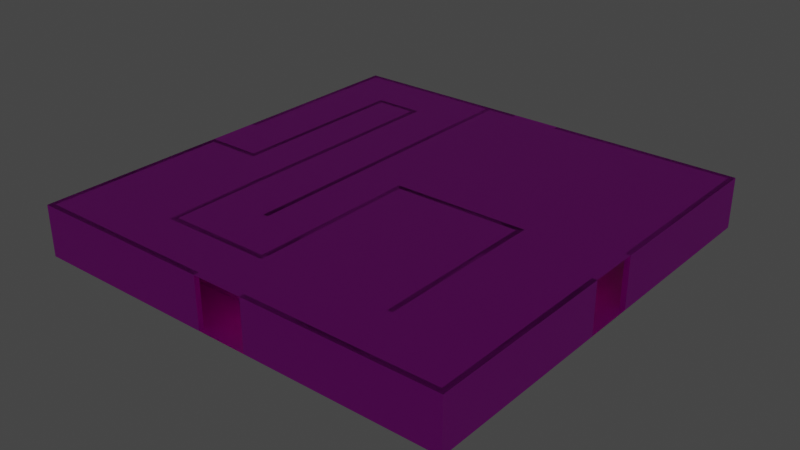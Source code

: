 # Source: room10.blend  (saved by Blender 3.6.13; exported with 4.5.12 LTS)
import bpy
from mathutils import Matrix  # noqa: F401  (used for matrix-valued properties, if any)

bpy.ops.wm.read_factory_settings(use_empty=True)
scene = bpy.context.scene
scene.name = 'Scene'

# ---- collections
col_collection = bpy.data.collections.new('Collection'); scene.collection.children.link(col_collection)

# ---- images (referenced by path relative to the original .blend; pixels are not part of the script)
import os
ASSET_DIR = os.environ.get("B2B_ASSET_DIR", "")  # directory of the original .blend (textures are referenced by path, not embedded)
HERE = os.path.dirname(os.path.abspath(__file__))  # packed textures are extracted next to this script under _unpacked/

def load_image(name, relpath, width, height, colorspace="sRGB"):
    """Load a texture the original file referenced (path relative to the .blend, or extracted next to this script)."""
    p = next((c for c in (os.path.join(HERE, relpath), os.path.join(ASSET_DIR, relpath)) if relpath and os.path.exists(c)), "")
    if p:
        img = bpy.data.images.load(p, check_existing=True)
        img.name = name
    else:  # same state as the original file: an image datablock whose file is absent (Cycles renders it pink)
        img = bpy.data.images.new(name, width, height)
        img.source = "FILE"
        img.filepath = "//" + (relpath or name)
    img.colorspace_settings.name = colorspace
    return img
img_panelsacousticwhitetiles001_col_2k_jpg = load_image('PanelsAcousticWhiteTiles001_COL_2K.jpg', 'PanelsAcousticWhiteTiles001_COL_2K.jpg', 1024, 1024, 'sRGB')
img_panelsacousticwhitetiles001_bump_2k_jpg = load_image('PanelsAcousticWhiteTiles001_BUMP_2K.jpg', 'PanelsAcousticWhiteTiles001_BUMP_2K.jpg', 1024, 1024, 'Non-Color')
img_fabriccarpetpatchy001_col_2k_jpg = load_image('FabricCarpetPatchy001_COL_2K.jpg', 'FabricCarpetPatchy001_COL_2K.jpg', 1024, 1024, 'sRGB')
img_fabriccarpetpatchy001_disp_2k_jpg = load_image('FabricCarpetPatchy001_DISP_2K.jpg', 'FabricCarpetPatchy001_DISP_2K.jpg', 1024, 1024, 'Non-Color')
img_backrooms_wallpaper_jpg = load_image('backrooms_wallpaper.jpg', 'backrooms_wallpaper.jpg', 1024, 1024, 'sRGB')
img_drywallpopcorntexture001_col_var1_2k_jpg = load_image('DrywallPopcornTexture001_COL_VAR1_2K.jpg', 'DrywallPopcornTexture001_COL_VAR1_2K.jpg', 1024, 1024, 'sRGB')
img_drywallpopcorntexture001_disp16_2k_tif = load_image('DrywallPopcornTexture001_DISP16_2K.tif', 'DrywallPopcornTexture001_DISP16_2K.tif', 1024, 1024, 'Non-Color')
img_plasterlime002_col_2k_jpg = load_image('PlasterLime002_COL_2K.jpg', 'PlasterLime002_COL_2K.jpg', 1024, 1024, 'sRGB')
img_plasterlime002_bump_2k_jpg = load_image('PlasterLime002_BUMP_2K.jpg', 'PlasterLime002_BUMP_2K.jpg', 1024, 1024, 'Non-Color')

# ---- materials (node trees are filled in below, after node groups)
mat_ceiling = bpy.data.materials.new('Ceiling')
mat_ceiling.use_transparent_shadow = False
mat_carpet = bpy.data.materials.new('Carpet')
mat_carpet.use_transparent_shadow = False
mat_wallpaper = bpy.data.materials.new('Wallpaper')
mat_wallpaper.use_transparent_shadow = False
mat_light = bpy.data.materials.new('Light')
mat_light.use_transparent_shadow = False
mat_column = bpy.data.materials.new('Column')
mat_column.use_transparent_shadow = False
mat_columncap = bpy.data.materials.new('ColumnCap')
mat_columncap.use_transparent_shadow = False

# ---- material node trees
mat_ceiling.use_nodes = True; mat_ceiling.node_tree.nodes.clear()
_N = mat_ceiling.node_tree.nodes; _L = mat_ceiling.node_tree.links
n0 = _N.new('ShaderNodeBsdfPrincipled'); n0.name = 'Principled BSDF'; n0.location = (10, 300)
n0.distribution = 'GGX'
n0.subsurface_method = 'RANDOM_WALK_SKIN'
n0.inputs[3].default_value = 1.45
n0.inputs[27].default_value = (0.0, 0.0, 0.0, 1.0)
n0.inputs[28].default_value = 1.0
n1 = _N.new('ShaderNodeOutputMaterial'); n1.name = 'Material Output'; n1.location = (300, 300)
n2 = _N.new('ShaderNodeTexImage'); n2.name = 'Image Texture'; n2.location = (-405, 387)
n2.image = img_panelsacousticwhitetiles001_col_2k_jpg
n3 = _N.new('ShaderNodeTexImage'); n3.name = 'Image Texture.001'; n3.location = (-503, -7)
n3.image = img_panelsacousticwhitetiles001_bump_2k_jpg
n4 = _N.new('ShaderNodeBump'); n4.name = 'Bump'; n4.location = (-225, -41)
n4.inputs[1].default_value = 1.0
n4.inputs[2].default_value = 1.0
_L.new(n0.outputs[0], n1.inputs[0])
_L.new(n2.outputs[0], n0.inputs[0])
_L.new(n3.outputs[0], n4.inputs[3])
_L.new(n4.outputs[0], n0.inputs[5])
n1.is_active_output = True
mat_carpet.use_nodes = True; mat_carpet.node_tree.nodes.clear()
_N = mat_carpet.node_tree.nodes; _L = mat_carpet.node_tree.links
n0 = _N.new('ShaderNodeBsdfPrincipled'); n0.name = 'Principled BSDF'; n0.location = (10, 300)
n0.distribution = 'GGX'
n0.subsurface_method = 'RANDOM_WALK_SKIN'
n0.inputs[3].default_value = 1.45
n0.inputs[27].default_value = (0.0, 0.0, 0.0, 1.0)
n0.inputs[28].default_value = 1.0
n1 = _N.new('ShaderNodeOutputMaterial'); n1.name = 'Material Output'; n1.location = (300, 300)
n2 = _N.new('ShaderNodeTexImage'); n2.name = 'Image Texture'; n2.location = (-377, 231)
n2.image = img_fabriccarpetpatchy001_col_2k_jpg
n3 = _N.new('ShaderNodeBump'); n3.name = 'Bump'; n3.location = (-176, -144)
n3.inputs[1].default_value = 1.0
n3.inputs[2].default_value = 1.0
n4 = _N.new('ShaderNodeTexImage'); n4.name = 'Image Texture.001'; n4.location = (-487, -121)
n4.image = img_fabriccarpetpatchy001_disp_2k_jpg
_L.new(n0.outputs[0], n1.inputs[0])
_L.new(n2.outputs[0], n0.inputs[0])
_L.new(n4.outputs[0], n3.inputs[3])
_L.new(n3.outputs[0], n0.inputs[5])
n1.is_active_output = True
mat_wallpaper.use_nodes = True; mat_wallpaper.node_tree.nodes.clear()
_N = mat_wallpaper.node_tree.nodes; _L = mat_wallpaper.node_tree.links
n0 = _N.new('ShaderNodeBsdfPrincipled'); n0.name = 'Principled BSDF'; n0.location = (10, 300)
n0.distribution = 'GGX'
n0.subsurface_method = 'RANDOM_WALK_SKIN'
n0.inputs[3].default_value = 1.45
n0.inputs[27].default_value = (0.0, 0.0, 0.0, 1.0)
n0.inputs[28].default_value = 1.0
n1 = _N.new('ShaderNodeOutputMaterial'); n1.name = 'Material Output'; n1.location = (300, 300)
n2 = _N.new('ShaderNodeTexImage'); n2.name = 'Image Texture'; n2.location = (-308, 152)
n2.image = img_backrooms_wallpaper_jpg
_L.new(n0.outputs[0], n1.inputs[0])
_L.new(n2.outputs[0], n0.inputs[0])
n1.is_active_output = True
mat_light.use_nodes = True; mat_light.node_tree.nodes.clear()
_N = mat_light.node_tree.nodes; _L = mat_light.node_tree.links
n0 = _N.new('ShaderNodeBsdfPrincipled'); n0.name = 'Principled BSDF'; n0.location = (10, 300)
n0.distribution = 'GGX'
n0.subsurface_method = 'RANDOM_WALK_SKIN'
n0.inputs[3].default_value = 1.45
n0.inputs[27].default_value = (1.0, 0.9227, 0.489, 1.0)
n0.inputs[28].default_value = 1.0
n1 = _N.new('ShaderNodeOutputMaterial'); n1.name = 'Material Output'; n1.location = (300, 300)
_L.new(n0.outputs[0], n1.inputs[0])
n1.is_active_output = True
mat_column.use_nodes = True; mat_column.node_tree.nodes.clear()
_N = mat_column.node_tree.nodes; _L = mat_column.node_tree.links
n0 = _N.new('ShaderNodeBsdfPrincipled'); n0.name = 'Principled BSDF'; n0.location = (10, 300)
n0.distribution = 'GGX'
n0.subsurface_method = 'RANDOM_WALK_SKIN'
n0.inputs[3].default_value = 1.45
n0.inputs[27].default_value = (0.0, 0.0, 0.0, 1.0)
n0.inputs[28].default_value = 1.0
n1 = _N.new('ShaderNodeOutputMaterial'); n1.name = 'Material Output'; n1.location = (300, 300)
n2 = _N.new('ShaderNodeTexImage'); n2.name = 'Image Texture'; n2.location = (-375, 264)
n2.image = img_drywallpopcorntexture001_col_var1_2k_jpg
n3 = _N.new('ShaderNodeBump'); n3.name = 'Bump'; n3.location = (-192, -110)
n3.inputs[1].default_value = 1.0
n3.inputs[2].default_value = 1.0
n4 = _N.new('ShaderNodeTexImage'); n4.name = 'Image Texture.001'; n4.location = (-503, -98)
n4.image = img_drywallpopcorntexture001_disp16_2k_tif
_L.new(n0.outputs[0], n1.inputs[0])
_L.new(n2.outputs[0], n0.inputs[0])
_L.new(n4.outputs[0], n3.inputs[3])
_L.new(n3.outputs[0], n0.inputs[5])
n1.is_active_output = True
mat_columncap.use_nodes = True; mat_columncap.node_tree.nodes.clear()
_N = mat_columncap.node_tree.nodes; _L = mat_columncap.node_tree.links
n0 = _N.new('ShaderNodeBsdfPrincipled'); n0.name = 'Principled BSDF'; n0.location = (10, 300)
n0.distribution = 'GGX'
n0.subsurface_method = 'RANDOM_WALK_SKIN'
n0.inputs[3].default_value = 1.45
n0.inputs[27].default_value = (0.0, 0.0, 0.0, 1.0)
n0.inputs[28].default_value = 1.0
n1 = _N.new('ShaderNodeOutputMaterial'); n1.name = 'Material Output'; n1.location = (300, 300)
n2 = _N.new('ShaderNodeTexImage'); n2.name = 'Image Texture'; n2.location = (-402, 218)
n2.image = img_plasterlime002_col_2k_jpg
n3 = _N.new('ShaderNodeTexImage'); n3.name = 'Image Texture.001'; n3.location = (-456, -90)
n3.image = img_plasterlime002_bump_2k_jpg
n4 = _N.new('ShaderNodeBump'); n4.name = 'Bump'; n4.location = (-174, -115)
n4.inputs[0].default_value = 0.6
n4.inputs[1].default_value = 1.0
n4.inputs[2].default_value = 1.0
_L.new(n0.outputs[0], n1.inputs[0])
_L.new(n2.outputs[0], n0.inputs[0])
_L.new(n3.outputs[0], n4.inputs[3])
_L.new(n4.outputs[0], n0.inputs[5])
n1.is_active_output = True

# ---- world
world_world = bpy.data.worlds.new('World'); scene.world = world_world
world_world.use_nodes = True; world_world.node_tree.nodes.clear()
_N = world_world.node_tree.nodes; _L = world_world.node_tree.links
n0 = _N.new('ShaderNodeOutputWorld'); n0.name = 'World Output'; n0.location = (300, 300)
n1 = _N.new('ShaderNodeBackground'); n1.name = 'Background'; n1.location = (10, 300)
n1.inputs[0].default_value = (0.05088, 0.05088, 0.05088, 1.0)
_L.new(n1.outputs[0], n0.inputs[0])
n0.is_active_output = True
world_world.color = (0.05088, 0.05088, 0.05088)
world_world.use_sun_shadow = False
world_world.sun_shadow_jitter_overblur = 0.0

# ---- meshes
me_ceiling = bpy.data.meshes.new('Ceiling')
me_ceiling.from_pydata([(-0.3, 3.0, 0.3), (25.3, 3.0, 0.3), (25.3, 3.0, -25.3), (-0.3, 3.0, -25.3)], [], [(0, 1, 2, 3)])
_uv = me_ceiling.uv_layers.new(name='UVMap')
_uv.uv.foreach_set('vector', [-2.863, 3.61, -2.863, -2.864, 3.611, -2.864, 3.611, 3.61])
me_ceiling.materials.append(mat_ceiling)
me_ceiling.update()
me_ceiling.normals_split_custom_set([tuple(v) for v in zip(*[iter([-9.313e-09, 1.0, 1.164e-08, -9.313e-09, 1.0, 1.164e-08, -9.313e-09, 1.0, 1.164e-08, -9.313e-09, 1.0, 1.164e-08])] * 3)])
me_floor = bpy.data.meshes.new('Floor')
me_floor.from_pydata([(-0.3, 0.0, 0.3), (25.3, 1.066e-15, 0.3), (25.3, -2.842e-14, -25.3), (-0.3, -2.842e-14, -25.3)], [], [(0, 1, 2, 3)])
_uv = me_floor.uv_layers.new(name='UVMap')
_uv.uv.foreach_set('vector', [-2.22, 3.249, -2.22, -1.749, 2.777, -1.749, 2.777, 3.249])
me_floor.materials.append(mat_carpet)
me_floor.update()
me_floor.normals_split_custom_set([tuple(v) for v in zip(*[iter([-2.081e-17, 1.0, -1.131e-15, -2.081e-17, 1.0, -1.131e-15, -2.081e-17, 1.0, -1.131e-15, -2.081e-17, 1.0, -1.131e-15])] * 3)])
me_room = bpy.data.meshes.new('Room')
me_room.from_pydata([(0.0, 3.0, 0.0), (0.0, 0.0, 0.0), (25.0, 3.0, 0.0), (25.0, 0.0, 0.0), (25.0, 3.0, -25.0), (25.0, 0.0, -25.0), (0.0, 3.0, -25.0), (0.0, 0.0, -25.0), (-0.3, 3.0, 0.3), (-0.3, 0.0, 0.3), (25.3, 3.0, 0.3), (25.3, 0.0, 0.3), (25.3, 3.0, -25.3), (25.3, 0.0, -25.3), (-0.3, 3.0, -25.3), (-0.3, 0.0, -25.3), (0.0, 0.0, -14.0), (0.0, 0.0, -11.0), (0.0, 3.0, -14.0), (0.0, 3.0, -11.0), (-0.3, 3.0, -14.0), (-0.3, 3.0, -11.0), (-0.3, 0.0, -14.0), (-0.3, 0.0, -11.0), (14.0, 3.0, -25.0), (11.0, 3.0, -25.0), (11.0, 0.0, -25.0), (14.0, 0.0, -25.0), (11.0, 0.0, -25.3), (14.0, 0.0, -25.3), (14.0, 3.0, -25.3), (11.0, 3.0, -25.3), (25.0, 3.0, -14.0), (25.0, 3.0, -11.0), (25.0, 0.0, -14.0), (25.0, 0.0, -11.0), (25.3, 0.0, -14.0), (25.3, 0.0, -11.0), (25.3, 3.0, -14.0), (25.3, 3.0, -11.0), (11.0, 3.0, 0.0), (14.0, 3.0, 0.0), (14.0, 0.0, 0.0), (11.0, 0.0, 0.0), (11.0, 0.0, 0.3), (14.0, 0.0, 0.3), (11.0, 3.0, 0.3), (14.0, 3.0, 0.3)], [], [(41, 2, 3, 42), (1, 0, 40, 43), (4, 5, 34, 32), (35, 3, 2, 33), (6, 7, 26, 25), (27, 5, 4, 24), (16, 7, 6, 18), (19, 0, 1, 17), (45, 11, 10, 47), (8, 9, 44, 46), (36, 13, 12, 38), (39, 10, 11, 37), (15, 14, 31, 28), (12, 13, 29, 30), (14, 15, 22, 20), (9, 8, 21, 23), (0, 8, 46, 40), (2, 41, 47, 10), (33, 2, 10, 39), (12, 4, 32, 38), (24, 4, 12, 30), (6, 25, 31, 14), (7, 15, 28, 26), (13, 5, 27, 29), (34, 5, 13, 36), (37, 11, 3, 35), (42, 3, 11, 45), (9, 1, 43, 44), (17, 1, 9, 23), (22, 15, 7, 16), (6, 14, 20, 18), (0, 19, 21, 8), (16, 18, 20, 22), (17, 23, 21, 19), (25, 26, 28, 31), (27, 24, 30, 29), (32, 34, 36, 38), (35, 33, 39, 37), (43, 40, 46, 44), (41, 42, 45, 47)])
me_room.polygons.foreach_set('material_index', [0, 0, 0, 0, 0, 0, 0, 0, 0, 0, 0, 0, 0, 0, 0, 0, 0, 0, 0, 0, 0, 0, 0, 0, 0, 0, 0, 0, 0, 0, 0, 0, 11880, 11880, 11880, 11880, 11880, 11880, 11880, 11880])
_uv = me_room.uv_layers.new(name='UVMap')
_uv.uv.foreach_set('vector', [28.2, 24.41, 19.67, 24.41, 19.67, 22.09, 28.2, 22.09, 39.06, 22.09, 39.06, 24.41, 30.53, 24.41, 30.53, 22.09, 0.2911, 24.41, 0.2911, 22.09, 8.819, 22.09, 8.819, 24.41, 11.15, 22.09, 19.67, 22.09, 19.67, 24.41, 11.15, 24.41, -19.09, 24.41, -19.09, 22.09, -10.56, 22.09, -10.56, 24.41, -8.237, 22.09, 0.2911, 22.09, 0.2911, 24.41, -8.237, 24.41, -27.62, 22.09, -19.09, 22.09, -19.09, 24.41, -27.62, 24.41, -29.95, 24.41, -38.47, 24.41, -38.47, 22.09, -29.95, 22.09, 28.23, 22.09, 19.67, 22.09, 19.67, 24.41, 28.23, 24.41, 39.06, 24.41, 39.06, 22.09, 30.5, 22.09, 30.5, 24.41, 8.847, 22.09, 0.2911, 22.09, 0.2911, 24.41, 8.847, 24.41, 11.12, 24.41, 19.67, 24.41, 19.67, 22.09, 11.12, 22.09, -19.09, 22.09, -19.09, 24.41, -10.54, 24.41, -10.54, 22.09, 0.2911, 24.41, 0.2911, 22.09, -8.265, 22.09, -8.265, 24.41, -19.09, 24.41, -19.09, 22.09, -27.65, 22.09, -27.65, 24.41, -38.47, 22.09, -38.47, 24.41, -29.92, 24.41, -29.92, 22.09, 39.06, 24.41, 39.06, 24.41, 30.5, 24.41, 30.53, 24.41, 19.67, 24.41, 28.2, 24.41, 28.23, 24.41, 19.67, 24.41, 11.15, 24.41, 19.67, 24.41, 19.67, 24.41, 11.12, 24.41, 0.2911, 24.41, 0.2911, 24.41, 8.819, 24.41, 8.847, 24.41, -8.237, 24.41, 0.2911, 24.41, 0.2911, 24.41, -8.265, 24.41, -19.09, 24.41, -10.56, 24.41, -10.54, 24.41, -19.09, 24.41, -19.09, 22.09, -19.09, 22.09, -10.54, 22.09, -10.56, 22.09, 0.2911, 22.09, 0.2911, 22.09, -8.237, 22.09, -8.265, 22.09, 8.819, 22.09, 0.2911, 22.09, 0.2911, 22.09, 8.847, 22.09, 11.12, 22.09, 19.67, 22.09, 19.67, 22.09, 11.15, 22.09, 28.2, 22.09, 19.67, 22.09, 19.67, 22.09, 28.23, 22.09, 39.06, 22.09, 39.06, 22.09, 30.53, 22.09, 30.5, 22.09, -29.95, 22.09, -38.47, 22.09, -38.47, 22.09, -29.92, 22.09, -27.65, 22.09, -19.09, 22.09, -19.09, 22.09, -27.62, 22.09, -19.09, 24.41, -19.09, 24.41, -27.65, 24.41, -27.62, 24.41, -38.47, 24.41, -29.95, 24.41, -29.92, 24.41, -38.47, 24.41, -7.632, -6.431, -7.632, -6.431, -9.689, -6.431, -9.689, -6.431, 33.5, -6.431, 35.56, -6.431, 35.56, -6.431, 33.5, -6.431, -28.2, -23.47, -28.2, -16.71, -26.14, -16.71, -26.14, -23.47, 12.94, -16.71, 12.94, -23.47, 10.88, -23.47, 10.88, -16.71, -7.632, -6.431, -7.632, -6.431, -5.575, -6.431, -5.575, -6.431, 33.5, -6.431, 33.5, -6.431, 31.45, -6.431, 31.45, -6.431, -28.2, -16.71, -28.2, -23.47, -30.26, -23.47, -30.26, -16.71, 12.94, -23.47, 12.94, -16.71, 14.99, -16.71, 14.99, -23.47])
me_room.materials.append(mat_wallpaper)
me_room.update()
me_room.normals_split_custom_set([tuple(v) for v in zip(*[iter([0.0, 0.0, -1.0, 0.0, 0.0, -1.0, 0.0, 0.0, -1.0, 0.0, 0.0, -1.0, 0.0, 0.0, -1.0, 0.0, 0.0, -1.0, 0.0, 0.0, -1.0, 0.0, 0.0, -1.0, -1.0, 0.0, 0.0, -1.0, 0.0, 0.0, -1.0, 0.0, 0.0, -1.0, 0.0, 0.0, -1.0, 0.0, 0.0, -1.0, 0.0, 0.0, -1.0, 0.0, 0.0, -1.0, 0.0, 0.0, 0.0, 0.0, 1.0, 0.0, 0.0, 1.0, 0.0, 0.0, 1.0, 0.0, 0.0, 1.0, 0.0, 0.0, 1.0, 0.0, 0.0, 1.0, 0.0, 0.0, 1.0, 0.0, 0.0, 1.0, 1.0, 0.0, 0.0, 1.0, 0.0, 0.0, 1.0, 0.0, 0.0, 1.0, 0.0, 0.0, 1.0, 0.0, 0.0, 1.0, 0.0, 0.0, 1.0, 0.0, 0.0, 1.0, 0.0, 0.0, 0.0, 0.0, 1.0, 0.0, 0.0, 1.0, 0.0, 0.0, 1.0, 0.0, 0.0, 1.0, 0.0, 0.0, 1.0, 0.0, 0.0, 1.0, 0.0, 0.0, 1.0, 0.0, 0.0, 1.0, 1.0, 0.0, 0.0, 1.0, 0.0, 0.0, 1.0, 0.0, 0.0, 1.0, 0.0, 0.0, 1.0, 0.0, 0.0, 1.0, 0.0, 0.0, 1.0, 0.0, 0.0, 1.0, 0.0, 0.0, 0.0, 0.0, -1.0, 0.0, 0.0, -1.0, 0.0, 0.0, -1.0, 0.0, 0.0, -1.0, 0.0, 0.0, -1.0, 0.0, 0.0, -1.0, 0.0, 0.0, -1.0, 0.0, 0.0, -1.0, -1.0, 0.0, 0.0, -1.0, 0.0, 0.0, -1.0, 0.0, 0.0, -1.0, 0.0, 0.0, -1.0, 0.0, 0.0, -1.0, 0.0, 0.0, -1.0, 0.0, 0.0, -1.0, 0.0, 0.0, 0.0, 1.0, 0.0, 0.0, 1.0, 0.0, 0.0, 1.0, 0.0, 0.0, 1.0, 0.0, 0.0, 1.0, 0.0, 0.0, 1.0, 0.0, 0.0, 1.0, 0.0, 0.0, 1.0, 0.0, 0.0, 1.0, 0.0, 0.0, 1.0, 0.0, 0.0, 1.0, 0.0, 0.0, 1.0, 0.0, 0.0, 1.0, 0.0, 0.0, 1.0, 0.0, 0.0, 1.0, 0.0, 0.0, 1.0, 0.0, 0.0, 1.0, 0.0, 0.0, 1.0, 0.0, 0.0, 1.0, 0.0, 0.0, 1.0, 0.0, 0.0, 1.0, 0.0, 0.0, 1.0, 0.0, 0.0, 1.0, 0.0, 0.0, 1.0, 0.0, 0.0, -1.0, 0.0, 0.0, -1.0, 0.0, 0.0, -1.0, 0.0, 0.0, -1.0, 0.0, 0.0, -1.0, 0.0, 0.0, -1.0, 0.0, 0.0, -1.0, 0.0, 0.0, -1.0, 0.0, 0.0, -1.0, 0.0, 0.0, -1.0, 0.0, 0.0, -1.0, 0.0, 0.0, -1.0, 0.0, 0.0, -1.0, 0.0, 0.0, -1.0, 0.0, 0.0, -1.0, 0.0, 0.0, -1.0, 0.0, 0.0, -1.0, 0.0, 0.0, -1.0, 0.0, 0.0, -1.0, 0.0, 0.0, -1.0, 0.0, 0.0, -1.0, 0.0, 0.0, -1.0, 0.0, 0.0, -1.0, 0.0, 0.0, -1.0, 0.0, 0.0, -1.0, 0.0, 0.0, -1.0, 0.0, 0.0, -1.0, 0.0, 0.0, -1.0, 0.0, 0.0, -1.0, 0.0, 0.0, -1.0, 0.0, 0.0, -1.0, 0.0, 0.0, -1.0, 0.0, 0.0, 1.0, 0.0, 0.0, 1.0, 0.0, 0.0, 1.0, 0.0, 0.0, 1.0, 0.0, 0.0, 1.0, 0.0, 0.0, 1.0, 0.0, 0.0, 1.0, 0.0, 0.0, 1.0, 0.0, 0.0, 0.0, 1.0, 0.0, 0.0, 1.0, 0.0, 0.0, 1.0, 0.0, 0.0, 1.0, 0.0, 0.0, -1.0, 0.0, 0.0, -1.0, 0.0, 0.0, -1.0, 0.0, 0.0, -1.0, 1.0, 0.0, 0.0, 1.0, 0.0, 0.0, 1.0, 0.0, 0.0, 1.0, 0.0, 0.0, -1.0, 0.0, 0.0, -1.0, 0.0, 0.0, -1.0, 0.0, 0.0, -1.0, 0.0, 0.0, 0.0, 0.0, 1.0, 0.0, 0.0, 1.0, 0.0, 0.0, 1.0, 0.0, 0.0, 1.0, 0.0, 0.0, -1.0, 0.0, 0.0, -1.0, 0.0, 0.0, -1.0, 0.0, 0.0, -1.0, 1.0, 0.0, 0.0, 1.0, 0.0, 0.0, 1.0, 0.0, 0.0, 1.0, 0.0, 0.0, -1.0, 0.0, 0.0, -1.0, 0.0, 0.0, -1.0, 0.0, 0.0, -1.0, 0.0, 0.0])] * 3)])
me_room_001 = bpy.data.meshes.new('Room.001')
me_room_001.from_pydata([(0.0, 3.0, -11.0), (0.0, 0.0, -11.0), (3.0, 3.0, -11.0), (3.0, 0.0, -11.0), (3.0, 3.0, -22.0), (3.0, 0.0, -22.0), (6.0, 3.0, -22.0), (6.0, 0.0, -22.0), (6.0, 3.0, -3.0), (6.0, 0.0, -3.0), (12.0, 3.0, -3.0), (12.0, 0.0, -3.0), (12.0, 3.0, -13.0), (12.0, 0.0, -13.0), (20.0, 3.0, -13.0), (20.0, 0.0, -13.0), (20.0, 3.0, -3.0), (20.0, 0.0, -3.0), (0.0, 3.0, -10.7), (0.0, 0.0, -10.7), (3.3, 3.0, -10.7), (3.3, 0.0, -10.7), (3.3, 3.0, -21.7), (3.3, 0.0, -21.7), (5.7, 3.0, -21.7), (5.7, 0.0, -21.7), (5.7, 3.0, -2.7), (5.7, 0.0, -2.7), (12.3, 3.0, -2.7), (12.3, 0.0, -2.7), (12.3, 3.0, -12.7), (12.3, 0.0, -12.7), (19.7, 3.0, -12.7), (19.7, 0.0, -12.7), (19.7, 3.0, -3.0), (19.7, 0.0, -3.0)], [], [(0, 2, 3, 1), (2, 4, 5, 3), (4, 6, 7, 5), (6, 8, 9, 7), (8, 10, 11, 9), (10, 12, 13, 11), (12, 14, 15, 13), (14, 16, 17, 15), (18, 19, 21, 20), (20, 21, 23, 22), (22, 23, 25, 24), (24, 25, 27, 26), (26, 27, 29, 28), (28, 29, 31, 30), (30, 31, 33, 32), (32, 33, 35, 34), (0, 1, 19, 18), (2, 0, 18, 20), (4, 2, 20, 22), (6, 4, 22, 24), (8, 6, 24, 26), (7, 9, 27, 25), (10, 8, 26, 28), (9, 11, 29, 27), (5, 7, 25, 23), (12, 10, 28, 30), (14, 12, 30, 32), (16, 14, 32, 34), (17, 16, 34, 35), (1, 3, 21, 19), (11, 13, 31, 29), (3, 5, 23, 21), (15, 17, 35, 33), (13, 15, 33, 31)])
_uv = me_room_001.uv_layers.new(name='UVMap')
_uv.uv.foreach_set('vector', [27.3, 1.669, 24.96, 1.669, 24.96, -0.6689, 27.3, -0.6689, 24.96, 1.669, 16.39, 1.669, 16.39, -0.6689, 24.96, -0.6689, 16.39, 1.669, 14.05, 1.669, 14.05, -0.6689, 16.39, -0.6689, 14.05, 1.669, -0.7578, 1.669, -0.7578, -0.6689, 14.05, -0.6689, -0.7578, 1.669, -5.434, 1.669, -5.434, -0.6689, -0.7578, -0.6689, -5.434, 1.669, -13.23, 1.669, -13.23, -0.6689, -5.434, -0.6689, -13.23, 1.669, -19.46, 1.669, -19.46, -0.6689, -13.23, -0.6689, -19.46, 1.669, -27.25, 1.669, -27.25, -0.6689, -19.46, -0.6689, 27.3, 1.669, 27.3, -0.6689, 24.96, -0.6689, 24.96, 1.669, 24.96, 1.669, 24.96, -0.6689, 16.39, -0.6689, 16.39, 1.669, 16.39, 1.669, 16.39, -0.6689, 14.05, -0.6689, 14.05, 1.669, 14.05, 1.669, 14.05, -0.6689, -0.7578, -0.6689, -0.7578, 1.669, -0.7578, 1.669, -0.7578, -0.6689, -5.434, -0.6689, -5.434, 1.669, -5.434, 1.669, -5.434, -0.6689, -13.23, -0.6689, -13.23, 1.669, -13.23, 1.669, -13.23, -0.6689, -19.46, -0.6689, -19.46, 1.669, -19.46, 1.669, -19.46, -0.6689, -27.25, -0.6689, -27.25, 1.669, 27.3, 1.669, 27.3, -0.6689, 27.3, -0.6689, 27.3, 1.669, 24.96, 1.669, 27.3, 1.669, 27.3, 1.669, 24.96, 1.669, 16.39, 1.669, 24.96, 1.669, 24.96, 1.669, 16.39, 1.669, 14.05, 1.669, 16.39, 1.669, 16.39, 1.669, 14.05, 1.669, -0.7578, 1.669, 14.05, 1.669, 14.05, 1.669, -0.7578, 1.669, 14.05, -0.6689, -0.7578, -0.6689, -0.7578, -0.6689, 14.05, -0.6689, -5.434, 1.669, -0.7578, 1.669, -0.7578, 1.669, -5.434, 1.669, -0.7578, -0.6689, -5.434, -0.6689, -5.434, -0.6689, -0.7578, -0.6689, 16.39, -0.6689, 14.05, -0.6689, 14.05, -0.6689, 16.39, -0.6689, -13.23, 1.669, -5.434, 1.669, -5.434, 1.669, -13.23, 1.669, -19.46, 1.669, -13.23, 1.669, -13.23, 1.669, -19.46, 1.669, -27.25, 1.669, -19.46, 1.669, -19.46, 1.669, -27.25, 1.669, -27.25, -0.6689, -27.25, 1.669, -27.25, 1.669, -27.25, -0.6689, 27.3, -0.6689, 24.96, -0.6689, 24.96, -0.6689, 27.3, -0.6689, -5.434, -0.6689, -13.23, -0.6689, -13.23, -0.6689, -5.434, -0.6689, 24.96, -0.6689, 16.39, -0.6689, 16.39, -0.6689, 24.96, -0.6689, -19.46, -0.6689, -27.25, -0.6689, -27.25, -0.6689, -19.46, -0.6689, -13.23, -0.6689, -19.46, -0.6689, -19.46, -0.6689, -13.23, -0.6689])
me_room_001.materials.append(mat_wallpaper)
me_room_001.update()
me_room_001.normals_split_custom_set([tuple(v) for v in zip(*[iter([0.0, 0.0, -1.0, 0.0, 0.0, -1.0, 0.0, 0.0, -1.0, 0.0, 0.0, -1.0, -1.0, 0.0, 0.0, -1.0, 0.0, 0.0, -1.0, 0.0, 0.0, -1.0, 0.0, 0.0, 0.0, 0.0, -1.0, 0.0, 0.0, -1.0, 0.0, 0.0, -1.0, 0.0, 0.0, -1.0, 1.0, 0.0, 0.0, 1.0, 0.0, 0.0, 1.0, 0.0, 0.0, 1.0, 0.0, 0.0, 0.0, 0.0, -1.0, 0.0, 0.0, -1.0, 0.0, 0.0, -1.0, 0.0, 0.0, -1.0, -1.0, 0.0, 0.0, -1.0, 0.0, 0.0, -1.0, 0.0, 0.0, -1.0, 0.0, 0.0, 0.0, 0.0, -1.0, 0.0, 0.0, -1.0, 0.0, 0.0, -1.0, 0.0, 0.0, -1.0, 1.0, 0.0, 0.0, 1.0, 0.0, 0.0, 1.0, 0.0, 0.0, 1.0, 0.0, 0.0, 0.0, 0.0, 1.0, 0.0, 0.0, 1.0, 0.0, 0.0, 1.0, 0.0, 0.0, 1.0, 1.0, 0.0, 0.0, 1.0, 0.0, 0.0, 1.0, 0.0, 0.0, 1.0, 0.0, 0.0, 0.0, 0.0, 1.0, 0.0, 0.0, 1.0, 0.0, 0.0, 1.0, 0.0, 0.0, 1.0, -1.0, 0.0, 0.0, -1.0, 0.0, 0.0, -1.0, 0.0, 0.0, -1.0, 0.0, 0.0, 0.0, 0.0, 1.0, 0.0, 0.0, 1.0, 0.0, 0.0, 1.0, 0.0, 0.0, 1.0, 1.0, 0.0, 0.0, 1.0, 0.0, 0.0, 1.0, 0.0, 0.0, 1.0, 0.0, 0.0, 0.0, 0.0, 1.0, 0.0, 0.0, 1.0, 0.0, 0.0, 1.0, 0.0, 0.0, 1.0, -1.0, 0.0, 0.0, -1.0, 0.0, 0.0, -1.0, 0.0, 0.0, -1.0, 0.0, 0.0, -1.0, 0.0, 0.0, -1.0, 0.0, 0.0, -1.0, 0.0, 0.0, -1.0, 0.0, 0.0, 0.0, 1.0, 0.0, 0.0, 1.0, 0.0, 0.0, 1.0, 0.0, 0.0, 1.0, 0.0, 0.0, 1.0, 0.0, 0.0, 1.0, 0.0, 0.0, 1.0, 0.0, 0.0, 1.0, 0.0, 0.0, 1.0, 0.0, 0.0, 1.0, 0.0, 0.0, 1.0, 0.0, 0.0, 1.0, 0.0, 0.0, 1.0, 0.0, 0.0, 1.0, 0.0, 0.0, 1.0, 0.0, 0.0, 1.0, 0.0, 0.0, -1.0, 0.0, 0.0, -1.0, 0.0, 0.0, -1.0, 0.0, 0.0, -1.0, 0.0, 0.0, 1.0, 1.009e-06, 0.0, 1.0, 1.009e-06, 0.0, 1.0, 1.009e-06, 0.0, 1.0, 1.009e-06, 0.0, -1.0, 0.0, 0.0, -1.0, 0.0, 0.0, -1.0, 0.0, 0.0, -1.0, 0.0, 0.0, -1.0, 0.0, 0.0, -1.0, 0.0, 0.0, -1.0, 0.0, 0.0, -1.0, 0.0, 0.0, 1.0, 0.0, 0.0, 1.0, 0.0, 0.0, 1.0, 0.0, 0.0, 1.0, 0.0, 0.0, 1.0, 0.0, 0.0, 1.0, 0.0, 0.0, 1.0, 0.0, 0.0, 1.0, 0.0, 0.0, 1.0, 0.0, 0.0, 1.0, 0.0, 0.0, 1.0, 0.0, 0.0, 1.0, 0.0, 0.0, 0.0, 1.0, 0.0, 0.0, 1.0, 0.0, 0.0, 1.0, 0.0, 0.0, 1.0, 0.0, -1.0, 0.0, 0.0, -1.0, 0.0, 0.0, -1.0, 0.0, 0.0, -1.0, 0.0, 0.0, -1.0, 0.0, 0.0, -1.0, 0.0, 0.0, -1.0, 0.0, 0.0, -1.0, 0.0, 0.0, -1.0, 0.0, 0.0, -1.0, 0.0, 0.0, -1.0, 0.0, 0.0, -1.0, 0.0, 0.0, -1.0, 0.0, 0.0, -1.0, 0.0, 0.0, -1.0, 0.0, 0.0, -1.0, 0.0, 0.0, -1.0, 0.0, 0.0, -1.0, 0.0, 0.0, -1.0, 0.0, 0.0, -1.0, 0.0])] * 3)])
me_room_002 = bpy.data.meshes.new('Room.002')
me_room_002.from_pydata([(9.0, 3.0, -25.0), (9.0, 0.0, -25.0), (9.0, 3.0, -6.0), (9.0, 0.0, -6.0), (9.3, 3.0, -25.0), (9.3, 0.0, -25.0), (9.3, 3.0, -6.0), (9.3, 0.0, -6.0)], [], [(0, 1, 3, 2), (4, 6, 7, 5), (1, 0, 4, 5), (0, 2, 6, 4), (2, 3, 7, 6), (3, 1, 5, 7)])
_uv = me_room_002.uv_layers.new(name='UVMap')
_uv.uv.foreach_set('vector', [7.554, 1.68, 7.554, -0.6802, -7.396, -0.6802, -7.396, 1.68, 7.554, 1.68, -7.396, 1.68, -7.396, -0.6802, 7.554, -0.6802, 7.554, -0.6802, 7.554, 1.68, 7.554, 1.68, 7.554, -0.6802, 7.554, 1.68, -7.396, 1.68, -7.396, 1.68, 7.554, 1.68, -7.396, 1.68, -7.396, -0.6802, -7.396, -0.6802, -7.396, 1.68, -7.396, -0.6802, 7.554, -0.6802, 7.554, -0.6802, -7.396, -0.6802])
me_room_002.materials.append(mat_wallpaper)
me_room_002.update()
me_room_002.normals_split_custom_set([tuple(v) for v in zip(*[iter([-1.0, 0.0, -5.019e-08, -1.0, 0.0, -5.019e-08, -1.0, 0.0, -5.019e-08, -1.0, 0.0, -5.019e-08, 1.0, 0.0, 5.019e-08, 1.0, 0.0, 5.019e-08, 1.0, 0.0, 5.019e-08, 1.0, 0.0, 5.019e-08, 0.0, 0.0, -1.0, 0.0, 0.0, -1.0, 0.0, 0.0, -1.0, 0.0, 0.0, -1.0, 0.0, 1.0, 0.0, 0.0, 1.0, 0.0, 0.0, 1.0, 0.0, 0.0, 1.0, 0.0, 0.0, 0.0, 1.0, 0.0, 0.0, 1.0, 0.0, 0.0, 1.0, 0.0, 0.0, 1.0, 0.0, -1.0, 0.0, 0.0, -1.0, 0.0, 0.0, -1.0, 0.0, 0.0, -1.0, 0.0])] * 3)])
me_room_003 = bpy.data.meshes.new('Room.003')
me_room_003.from_pydata([(14.18, 2.7, -21.38), (14.18, 0.0, -21.38), (19.18, 2.7, -21.38), (19.18, 0.0, -21.38), (19.18, 2.7, -14.38), (19.18, 0.0, -14.38), (14.18, 2.7, -21.68), (14.18, 0.0, -21.68), (19.48, 2.7, -21.68), (19.48, 0.0, -21.68), (19.48, 2.7, -14.38), (19.48, 0.0, -14.38)], [], [(0, 1, 3, 2), (2, 3, 5, 4), (6, 8, 9, 7), (8, 10, 11, 9), (1, 0, 6, 7), (0, 2, 8, 6), (2, 4, 10, 8), (4, 5, 11, 10), (3, 1, 7, 9), (5, 3, 9, 11)])
_uv = me_room_003.uv_layers.new(name='UVMap')
_uv.uv.foreach_set('vector', [4.709, 1.534, 4.709, -0.5341, 0.8786, -0.5341, 0.8786, 1.534, 0.8786, 1.534, 0.8786, -0.5341, -4.484, -0.5341, -4.484, 1.534, 4.709, 1.534, 0.8786, 1.534, 0.8786, -0.5341, 4.709, -0.5341, 0.8786, 1.534, -4.484, 1.534, -4.484, -0.5341, 0.8786, -0.5341, 4.709, -0.5341, 4.709, 1.534, 4.709, 1.534, 4.709, -0.5341, 4.709, 1.534, 0.8786, 1.534, 0.8786, 1.534, 4.709, 1.534, 0.8786, 1.534, -4.484, 1.534, -4.484, 1.534, 0.8786, 1.534, -4.484, 1.534, -4.484, -0.5341, -4.484, -0.5341, -4.484, 1.534, 0.8786, -0.5341, 4.709, -0.5341, 4.709, -0.5341, 0.8786, -0.5341, -4.484, -0.5341, 0.8786, -0.5341, 0.8786, -0.5341, -4.484, -0.5341])
me_room_003.materials.append(mat_wallpaper)
me_room_003.update()
me_room_003.normals_split_custom_set([tuple(v) for v in zip(*[iter([0.0, 0.0, 1.0, 0.0, 0.0, 1.0, 0.0, 0.0, 1.0, 0.0, 0.0, 1.0, -1.0, 0.0, 0.0, -1.0, 0.0, 0.0, -1.0, 0.0, 0.0, -1.0, 0.0, 0.0, 0.0, 0.0, -1.0, 0.0, 0.0, -1.0, 0.0, 0.0, -1.0, 0.0, 0.0, -1.0, 1.0, 0.0, 0.0, 1.0, 0.0, 0.0, 1.0, 0.0, 0.0, 1.0, 0.0, 0.0, -1.0, 0.0, 0.0, -1.0, 0.0, 0.0, -1.0, 0.0, 0.0, -1.0, 0.0, 0.0, 0.0, 1.0, 0.0, 0.0, 1.0, 0.0, 0.0, 1.0, 0.0, 0.0, 1.0, 0.0, 0.0, 1.0, 0.0, 0.0, 1.0, 0.0, 0.0, 1.0, 0.0, 0.0, 1.0, 0.0, 0.0, 0.0, 1.0, 0.0, 0.0, 1.0, 0.0, 0.0, 1.0, 0.0, 0.0, 1.0, 0.0, -1.0, 0.0, 0.0, -1.0, 0.0, 0.0, -1.0, 0.0, 0.0, -1.0, 0.0, 0.0, -1.0, 0.0, 0.0, -1.0, 0.0, 0.0, -1.0, 0.0, 0.0, -1.0, 0.0])] * 3)])
me_cube_009 = bpy.data.meshes.new('Cube.009')
me_cube_009.from_pydata([(-0.4739, -0.0112, 0.4739), (-0.4739, 0.0112, 0.4739), (-0.4739, -0.0112, -0.4738), (-0.4739, 0.0112, -0.4738), (0.4739, -0.0112, 0.4739), (0.4739, 0.0112, 0.4739), (0.4739, -0.0112, -0.4738), (0.4739, 0.0112, -0.4738)], [], [(0, 1, 3, 2), (2, 3, 7, 6), (6, 7, 5, 4), (4, 5, 1, 0), (2, 6, 4, 0), (7, 3, 1, 5)])
_uv = me_cube_009.uv_layers.new(name='UVMap')
_uv.uv.foreach_set('vector', [0.375, 0.0, 0.625, 0.0, 0.625, 0.25, 0.375, 0.25, 0.375, 0.25, 0.625, 0.25, 0.625, 0.5, 0.375, 0.5, 0.375, 0.5, 0.625, 0.5, 0.625, 0.75, 0.375, 0.75, 0.375, 0.75, 0.625, 0.75, 0.625, 1.0, 0.375, 1.0, 0.125, 0.5, 0.375, 0.5, 0.375, 0.75, 0.125, 0.75, 0.625, 0.5, 0.875, 0.5, 0.875, 0.75, 0.625, 0.75])
me_cube_009.materials.append(mat_light)
me_cube_009.update()
me_cube_009.normals_split_custom_set([tuple(v) for v in zip(*[iter([-1.0, 0.0, 0.0, -1.0, 0.0, 0.0, -1.0, 0.0, 0.0, -1.0, 0.0, 0.0, 0.0, 0.0, -1.0, 0.0, 0.0, -1.0, 0.0, 0.0, -1.0, 0.0, 0.0, -1.0, 1.0, 0.0, 0.0, 1.0, 0.0, 0.0, 1.0, 0.0, 0.0, 1.0, 0.0, 0.0, 0.0, 0.0, 1.0, 0.0, 0.0, 1.0, 0.0, 0.0, 1.0, 0.0, 0.0, 1.0, 0.0, -1.0, 1.007e-06, 0.0, -1.0, 1.007e-06, 0.0, -1.0, 1.007e-06, 0.0, -1.0, 1.007e-06, 0.0, 1.0, 0.0, 0.0, 1.0, 0.0, 0.0, 1.0, 0.0, 0.0, 1.0, 0.0])] * 3)])
me_cube_005 = bpy.data.meshes.new('Cube.005')
me_cube_005.from_pydata([(-0.4739, -0.0112, 0.4739), (-0.4739, 0.0112, 0.4739), (-0.4739, -0.0112, -0.4738), (-0.4739, 0.0112, -0.4738), (0.4739, -0.0112, 0.4739), (0.4739, 0.0112, 0.4739), (0.4739, -0.0112, -0.4738), (0.4739, 0.0112, -0.4738)], [], [(0, 1, 3, 2), (2, 3, 7, 6), (6, 7, 5, 4), (4, 5, 1, 0), (2, 6, 4, 0), (7, 3, 1, 5)])
_uv = me_cube_005.uv_layers.new(name='UVMap')
_uv.uv.foreach_set('vector', [0.375, 0.0, 0.625, 0.0, 0.625, 0.25, 0.375, 0.25, 0.375, 0.25, 0.625, 0.25, 0.625, 0.5, 0.375, 0.5, 0.375, 0.5, 0.625, 0.5, 0.625, 0.75, 0.375, 0.75, 0.375, 0.75, 0.625, 0.75, 0.625, 1.0, 0.375, 1.0, 0.125, 0.5, 0.375, 0.5, 0.375, 0.75, 0.125, 0.75, 0.625, 0.5, 0.875, 0.5, 0.875, 0.75, 0.625, 0.75])
me_cube_005.materials.append(mat_light)
me_cube_005.update()
me_cube_005.normals_split_custom_set([tuple(v) for v in zip(*[iter([-1.0, 0.0, 0.0, -1.0, 0.0, 0.0, -1.0, 0.0, 0.0, -1.0, 0.0, 0.0, 0.0, 0.0, -1.0, 0.0, 0.0, -1.0, 0.0, 0.0, -1.0, 0.0, 0.0, -1.0, 1.0, 0.0, 0.0, 1.0, 0.0, 0.0, 1.0, 0.0, 0.0, 1.0, 0.0, 0.0, 0.0, 0.0, 1.0, 0.0, 0.0, 1.0, 0.0, 0.0, 1.0, 0.0, 0.0, 1.0, 0.0, -1.0, 1.007e-06, 0.0, -1.0, 1.007e-06, 0.0, -1.0, 1.007e-06, 0.0, -1.0, 1.007e-06, 0.0, 1.0, 0.0, 0.0, 1.0, 0.0, 0.0, 1.0, 0.0, 0.0, 1.0, 0.0])] * 3)])
me_cube_006 = bpy.data.meshes.new('Cube.006')
me_cube_006.from_pydata([(-0.4739, -0.0112, 0.4739), (-0.4739, 0.0112, 0.4739), (-0.4739, -0.0112, -0.4738), (-0.4739, 0.0112, -0.4738), (0.4739, -0.0112, 0.4739), (0.4739, 0.0112, 0.4739), (0.4739, -0.0112, -0.4738), (0.4739, 0.0112, -0.4738)], [], [(0, 1, 3, 2), (2, 3, 7, 6), (6, 7, 5, 4), (4, 5, 1, 0), (2, 6, 4, 0), (7, 3, 1, 5)])
_uv = me_cube_006.uv_layers.new(name='UVMap')
_uv.uv.foreach_set('vector', [0.375, 0.0, 0.625, 0.0, 0.625, 0.25, 0.375, 0.25, 0.375, 0.25, 0.625, 0.25, 0.625, 0.5, 0.375, 0.5, 0.375, 0.5, 0.625, 0.5, 0.625, 0.75, 0.375, 0.75, 0.375, 0.75, 0.625, 0.75, 0.625, 1.0, 0.375, 1.0, 0.125, 0.5, 0.375, 0.5, 0.375, 0.75, 0.125, 0.75, 0.625, 0.5, 0.875, 0.5, 0.875, 0.75, 0.625, 0.75])
me_cube_006.materials.append(mat_light)
me_cube_006.update()
me_cube_006.normals_split_custom_set([tuple(v) for v in zip(*[iter([-1.0, 0.0, 0.0, -1.0, 0.0, 0.0, -1.0, 0.0, 0.0, -1.0, 0.0, 0.0, 0.0, 0.0, -1.0, 0.0, 0.0, -1.0, 0.0, 0.0, -1.0, 0.0, 0.0, -1.0, 1.0, 0.0, 0.0, 1.0, 0.0, 0.0, 1.0, 0.0, 0.0, 1.0, 0.0, 0.0, 0.0, 0.0, 1.0, 0.0, 0.0, 1.0, 0.0, 0.0, 1.0, 0.0, 0.0, 1.0, 0.0, -1.0, 1.007e-06, 0.0, -1.0, 1.007e-06, 0.0, -1.0, 1.007e-06, 0.0, -1.0, 1.007e-06, 0.0, 1.0, 0.0, 0.0, 1.0, 0.0, 0.0, 1.0, 0.0, 0.0, 1.0, 0.0])] * 3)])
me_cube_007 = bpy.data.meshes.new('Cube.007')
me_cube_007.from_pydata([(-0.4739, -0.0112, 0.4739), (-0.4739, 0.0112, 0.4739), (-0.4739, -0.0112, -0.4738), (-0.4739, 0.0112, -0.4738), (0.4739, -0.0112, 0.4739), (0.4739, 0.0112, 0.4739), (0.4739, -0.0112, -0.4738), (0.4739, 0.0112, -0.4738)], [], [(0, 1, 3, 2), (2, 3, 7, 6), (6, 7, 5, 4), (4, 5, 1, 0), (2, 6, 4, 0), (7, 3, 1, 5)])
_uv = me_cube_007.uv_layers.new(name='UVMap')
_uv.uv.foreach_set('vector', [0.375, 0.0, 0.625, 0.0, 0.625, 0.25, 0.375, 0.25, 0.375, 0.25, 0.625, 0.25, 0.625, 0.5, 0.375, 0.5, 0.375, 0.5, 0.625, 0.5, 0.625, 0.75, 0.375, 0.75, 0.375, 0.75, 0.625, 0.75, 0.625, 1.0, 0.375, 1.0, 0.125, 0.5, 0.375, 0.5, 0.375, 0.75, 0.125, 0.75, 0.625, 0.5, 0.875, 0.5, 0.875, 0.75, 0.625, 0.75])
me_cube_007.materials.append(mat_light)
me_cube_007.update()
me_cube_007.normals_split_custom_set([tuple(v) for v in zip(*[iter([-1.0, 0.0, 0.0, -1.0, 0.0, 0.0, -1.0, 0.0, 0.0, -1.0, 0.0, 0.0, 0.0, 0.0, -1.0, 0.0, 0.0, -1.0, 0.0, 0.0, -1.0, 0.0, 0.0, -1.0, 1.0, 0.0, 0.0, 1.0, 0.0, 0.0, 1.0, 0.0, 0.0, 1.0, 0.0, 0.0, 0.0, 0.0, 1.0, 0.0, 0.0, 1.0, 0.0, 0.0, 1.0, 0.0, 0.0, 1.0, 0.0, -1.0, 1.007e-06, 0.0, -1.0, 1.007e-06, 0.0, -1.0, 1.007e-06, 0.0, -1.0, 1.007e-06, 0.0, 1.0, 0.0, 0.0, 1.0, 0.0, 0.0, 1.0, 0.0, 0.0, 1.0, 0.0])] * 3)])
me_cube_008 = bpy.data.meshes.new('Cube.008')
me_cube_008.from_pydata([(-0.4739, -0.0112, 0.4739), (-0.4739, 0.0112, 0.4739), (-0.4739, -0.0112, -0.4738), (-0.4739, 0.0112, -0.4738), (0.4739, -0.0112, 0.4739), (0.4739, 0.0112, 0.4739), (0.4739, -0.0112, -0.4738), (0.4739, 0.0112, -0.4738)], [], [(0, 1, 3, 2), (2, 3, 7, 6), (6, 7, 5, 4), (4, 5, 1, 0), (2, 6, 4, 0), (7, 3, 1, 5)])
_uv = me_cube_008.uv_layers.new(name='UVMap')
_uv.uv.foreach_set('vector', [0.375, 0.0, 0.625, 0.0, 0.625, 0.25, 0.375, 0.25, 0.375, 0.25, 0.625, 0.25, 0.625, 0.5, 0.375, 0.5, 0.375, 0.5, 0.625, 0.5, 0.625, 0.75, 0.375, 0.75, 0.375, 0.75, 0.625, 0.75, 0.625, 1.0, 0.375, 1.0, 0.125, 0.5, 0.375, 0.5, 0.375, 0.75, 0.125, 0.75, 0.625, 0.5, 0.875, 0.5, 0.875, 0.75, 0.625, 0.75])
me_cube_008.materials.append(mat_light)
me_cube_008.update()
me_cube_008.normals_split_custom_set([tuple(v) for v in zip(*[iter([-1.0, 0.0, 0.0, -1.0, 0.0, 0.0, -1.0, 0.0, 0.0, -1.0, 0.0, 0.0, 0.0, 0.0, -1.0, 0.0, 0.0, -1.0, 0.0, 0.0, -1.0, 0.0, 0.0, -1.0, 1.0, 0.0, 0.0, 1.0, 0.0, 0.0, 1.0, 0.0, 0.0, 1.0, 0.0, 0.0, 0.0, 0.0, 1.0, 0.0, 0.0, 1.0, 0.0, 0.0, 1.0, 0.0, 0.0, 1.0, 0.0, -1.0, 1.007e-06, 0.0, -1.0, 1.007e-06, 0.0, -1.0, 1.007e-06, 0.0, -1.0, 1.007e-06, 0.0, 1.0, 0.0, 0.0, 1.0, 0.0, 0.0, 1.0, 0.0, 0.0, 1.0, 0.0])] * 3)])
me_cube_010 = bpy.data.meshes.new('Cube.010')
me_cube_010.from_pydata([(-0.4739, -0.0112, 0.4739), (-0.4739, 0.0112, 0.4739), (-0.4739, -0.0112, -0.4738), (-0.4739, 0.0112, -0.4738), (0.4739, -0.0112, 0.4739), (0.4739, 0.0112, 0.4739), (0.4739, -0.0112, -0.4738), (0.4739, 0.0112, -0.4738)], [], [(0, 1, 3, 2), (2, 3, 7, 6), (6, 7, 5, 4), (4, 5, 1, 0), (2, 6, 4, 0), (7, 3, 1, 5)])
_uv = me_cube_010.uv_layers.new(name='UVMap')
_uv.uv.foreach_set('vector', [0.375, 0.0, 0.625, 0.0, 0.625, 0.25, 0.375, 0.25, 0.375, 0.25, 0.625, 0.25, 0.625, 0.5, 0.375, 0.5, 0.375, 0.5, 0.625, 0.5, 0.625, 0.75, 0.375, 0.75, 0.375, 0.75, 0.625, 0.75, 0.625, 1.0, 0.375, 1.0, 0.125, 0.5, 0.375, 0.5, 0.375, 0.75, 0.125, 0.75, 0.625, 0.5, 0.875, 0.5, 0.875, 0.75, 0.625, 0.75])
me_cube_010.materials.append(mat_light)
me_cube_010.update()
me_cube_010.normals_split_custom_set([tuple(v) for v in zip(*[iter([-1.0, 0.0, 0.0, -1.0, 0.0, 0.0, -1.0, 0.0, 0.0, -1.0, 0.0, 0.0, 0.0, 0.0, -1.0, 0.0, 0.0, -1.0, 0.0, 0.0, -1.0, 0.0, 0.0, -1.0, 1.0, 0.0, 0.0, 1.0, 0.0, 0.0, 1.0, 0.0, 0.0, 1.0, 0.0, 0.0, 0.0, 0.0, 1.0, 0.0, 0.0, 1.0, 0.0, 0.0, 1.0, 0.0, 0.0, 1.0, 0.0, -1.0, 1.007e-06, 0.0, -1.0, 1.007e-06, 0.0, -1.0, 1.007e-06, 0.0, -1.0, 1.007e-06, 0.0, 1.0, 0.0, 0.0, 1.0, 0.0, 0.0, 1.0, 0.0, 0.0, 1.0, 0.0])] * 3)])
me_cube_011 = bpy.data.meshes.new('Cube.011')
me_cube_011.from_pydata([(-0.4739, -0.0112, 0.4739), (-0.4739, 0.0112, 0.4739), (-0.4739, -0.0112, -0.4738), (-0.4739, 0.0112, -0.4738), (0.4739, -0.0112, 0.4739), (0.4739, 0.0112, 0.4739), (0.4739, -0.0112, -0.4738), (0.4739, 0.0112, -0.4738)], [], [(0, 1, 3, 2), (2, 3, 7, 6), (6, 7, 5, 4), (4, 5, 1, 0), (2, 6, 4, 0), (7, 3, 1, 5)])
_uv = me_cube_011.uv_layers.new(name='UVMap')
_uv.uv.foreach_set('vector', [0.375, 0.0, 0.625, 0.0, 0.625, 0.25, 0.375, 0.25, 0.375, 0.25, 0.625, 0.25, 0.625, 0.5, 0.375, 0.5, 0.375, 0.5, 0.625, 0.5, 0.625, 0.75, 0.375, 0.75, 0.375, 0.75, 0.625, 0.75, 0.625, 1.0, 0.375, 1.0, 0.125, 0.5, 0.375, 0.5, 0.375, 0.75, 0.125, 0.75, 0.625, 0.5, 0.875, 0.5, 0.875, 0.75, 0.625, 0.75])
me_cube_011.materials.append(mat_light)
me_cube_011.update()
me_cube_011.normals_split_custom_set([tuple(v) for v in zip(*[iter([-1.0, 0.0, 0.0, -1.0, 0.0, 0.0, -1.0, 0.0, 0.0, -1.0, 0.0, 0.0, 0.0, 0.0, -1.0, 0.0, 0.0, -1.0, 0.0, 0.0, -1.0, 0.0, 0.0, -1.0, 1.0, 0.0, 0.0, 1.0, 0.0, 0.0, 1.0, 0.0, 0.0, 1.0, 0.0, 0.0, 0.0, 0.0, 1.0, 0.0, 0.0, 1.0, 0.0, 0.0, 1.0, 0.0, 0.0, 1.0, 0.0, -1.0, 1.007e-06, 0.0, -1.0, 1.007e-06, 0.0, -1.0, 1.007e-06, 0.0, -1.0, 1.007e-06, 0.0, 1.0, 0.0, 0.0, 1.0, 0.0, 0.0, 1.0, 0.0, 0.0, 1.0, 0.0])] * 3)])
me_cube_012 = bpy.data.meshes.new('Cube.012')
me_cube_012.from_pydata([(-0.4739, -0.0112, 0.4739), (-0.4739, 0.0112, 0.4739), (-0.4739, -0.0112, -0.4738), (-0.4739, 0.0112, -0.4738), (0.4739, -0.0112, 0.4739), (0.4739, 0.0112, 0.4739), (0.4739, -0.0112, -0.4738), (0.4739, 0.0112, -0.4738)], [], [(0, 1, 3, 2), (2, 3, 7, 6), (6, 7, 5, 4), (4, 5, 1, 0), (2, 6, 4, 0), (7, 3, 1, 5)])
_uv = me_cube_012.uv_layers.new(name='UVMap')
_uv.uv.foreach_set('vector', [0.375, 0.0, 0.625, 0.0, 0.625, 0.25, 0.375, 0.25, 0.375, 0.25, 0.625, 0.25, 0.625, 0.5, 0.375, 0.5, 0.375, 0.5, 0.625, 0.5, 0.625, 0.75, 0.375, 0.75, 0.375, 0.75, 0.625, 0.75, 0.625, 1.0, 0.375, 1.0, 0.125, 0.5, 0.375, 0.5, 0.375, 0.75, 0.125, 0.75, 0.625, 0.5, 0.875, 0.5, 0.875, 0.75, 0.625, 0.75])
me_cube_012.materials.append(mat_light)
me_cube_012.update()
me_cube_012.normals_split_custom_set([tuple(v) for v in zip(*[iter([-1.0, 0.0, 0.0, -1.0, 0.0, 0.0, -1.0, 0.0, 0.0, -1.0, 0.0, 0.0, 0.0, 0.0, -1.0, 0.0, 0.0, -1.0, 0.0, 0.0, -1.0, 0.0, 0.0, -1.0, 1.0, 0.0, 0.0, 1.0, 0.0, 0.0, 1.0, 0.0, 0.0, 1.0, 0.0, 0.0, 0.0, 0.0, 1.0, 0.0, 0.0, 1.0, 0.0, 0.0, 1.0, 0.0, 0.0, 1.0, 0.0, -1.0, 1.007e-06, 0.0, -1.0, 1.007e-06, 0.0, -1.0, 1.007e-06, 0.0, -1.0, 1.007e-06, 0.0, 1.0, 0.0, 0.0, 1.0, 0.0, 0.0, 1.0, 0.0, 0.0, 1.0, 0.0])] * 3)])
me_cube_013 = bpy.data.meshes.new('Cube.013')
me_cube_013.from_pydata([(-0.4739, -0.0112, 0.4739), (-0.4739, 0.0112, 0.4739), (-0.4739, -0.0112, -0.4738), (-0.4739, 0.0112, -0.4738), (0.4739, -0.0112, 0.4739), (0.4739, 0.0112, 0.4739), (0.4739, -0.0112, -0.4738), (0.4739, 0.0112, -0.4738)], [], [(0, 1, 3, 2), (2, 3, 7, 6), (6, 7, 5, 4), (4, 5, 1, 0), (2, 6, 4, 0), (7, 3, 1, 5)])
_uv = me_cube_013.uv_layers.new(name='UVMap')
_uv.uv.foreach_set('vector', [0.375, 0.0, 0.625, 0.0, 0.625, 0.25, 0.375, 0.25, 0.375, 0.25, 0.625, 0.25, 0.625, 0.5, 0.375, 0.5, 0.375, 0.5, 0.625, 0.5, 0.625, 0.75, 0.375, 0.75, 0.375, 0.75, 0.625, 0.75, 0.625, 1.0, 0.375, 1.0, 0.125, 0.5, 0.375, 0.5, 0.375, 0.75, 0.125, 0.75, 0.625, 0.5, 0.875, 0.5, 0.875, 0.75, 0.625, 0.75])
me_cube_013.materials.append(mat_light)
me_cube_013.update()
me_cube_013.normals_split_custom_set([tuple(v) for v in zip(*[iter([-1.0, 0.0, 0.0, -1.0, 0.0, 0.0, -1.0, 0.0, 0.0, -1.0, 0.0, 0.0, 0.0, 0.0, -1.0, 0.0, 0.0, -1.0, 0.0, 0.0, -1.0, 0.0, 0.0, -1.0, 1.0, 0.0, 0.0, 1.0, 0.0, 0.0, 1.0, 0.0, 0.0, 1.0, 0.0, 0.0, 0.0, 0.0, 1.0, 0.0, 0.0, 1.0, 0.0, 0.0, 1.0, 0.0, 0.0, 1.0, 0.0, -1.0, 1.007e-06, 0.0, -1.0, 1.007e-06, 0.0, -1.0, 1.007e-06, 0.0, -1.0, 1.007e-06, 0.0, 1.0, 0.0, 0.0, 1.0, 0.0, 0.0, 1.0, 0.0, 0.0, 1.0, 0.0])] * 3)])
me_cube_014 = bpy.data.meshes.new('Cube.014')
me_cube_014.from_pydata([(-0.4739, -0.0112, 0.4739), (-0.4739, 0.0112, 0.4739), (-0.4739, -0.0112, -0.4738), (-0.4739, 0.0112, -0.4738), (0.4739, -0.0112, 0.4739), (0.4739, 0.0112, 0.4739), (0.4739, -0.0112, -0.4738), (0.4739, 0.0112, -0.4738)], [], [(0, 1, 3, 2), (2, 3, 7, 6), (6, 7, 5, 4), (4, 5, 1, 0), (2, 6, 4, 0), (7, 3, 1, 5)])
_uv = me_cube_014.uv_layers.new(name='UVMap')
_uv.uv.foreach_set('vector', [0.375, 0.0, 0.625, 0.0, 0.625, 0.25, 0.375, 0.25, 0.375, 0.25, 0.625, 0.25, 0.625, 0.5, 0.375, 0.5, 0.375, 0.5, 0.625, 0.5, 0.625, 0.75, 0.375, 0.75, 0.375, 0.75, 0.625, 0.75, 0.625, 1.0, 0.375, 1.0, 0.125, 0.5, 0.375, 0.5, 0.375, 0.75, 0.125, 0.75, 0.625, 0.5, 0.875, 0.5, 0.875, 0.75, 0.625, 0.75])
me_cube_014.materials.append(mat_light)
me_cube_014.update()
me_cube_014.normals_split_custom_set([tuple(v) for v in zip(*[iter([-1.0, 0.0, 0.0, -1.0, 0.0, 0.0, -1.0, 0.0, 0.0, -1.0, 0.0, 0.0, 0.0, 0.0, -1.0, 0.0, 0.0, -1.0, 0.0, 0.0, -1.0, 0.0, 0.0, -1.0, 1.0, 0.0, 0.0, 1.0, 0.0, 0.0, 1.0, 0.0, 0.0, 1.0, 0.0, 0.0, 0.0, 0.0, 1.0, 0.0, 0.0, 1.0, 0.0, 0.0, 1.0, 0.0, 0.0, 1.0, 0.0, -1.0, 1.007e-06, 0.0, -1.0, 1.007e-06, 0.0, -1.0, 1.007e-06, 0.0, -1.0, 1.007e-06, 0.0, 1.0, 0.0, 0.0, 1.0, 0.0, 0.0, 1.0, 0.0, 0.0, 1.0, 0.0])] * 3)])
me_cube_015 = bpy.data.meshes.new('Cube.015')
me_cube_015.from_pydata([(-0.4739, -0.0112, 0.4739), (-0.4739, 0.0112, 0.4739), (-0.4739, -0.0112, -0.4738), (-0.4739, 0.0112, -0.4738), (0.4739, -0.0112, 0.4739), (0.4739, 0.0112, 0.4739), (0.4739, -0.0112, -0.4738), (0.4739, 0.0112, -0.4738)], [], [(0, 1, 3, 2), (2, 3, 7, 6), (6, 7, 5, 4), (4, 5, 1, 0), (2, 6, 4, 0), (7, 3, 1, 5)])
_uv = me_cube_015.uv_layers.new(name='UVMap')
_uv.uv.foreach_set('vector', [0.375, 0.0, 0.625, 0.0, 0.625, 0.25, 0.375, 0.25, 0.375, 0.25, 0.625, 0.25, 0.625, 0.5, 0.375, 0.5, 0.375, 0.5, 0.625, 0.5, 0.625, 0.75, 0.375, 0.75, 0.375, 0.75, 0.625, 0.75, 0.625, 1.0, 0.375, 1.0, 0.125, 0.5, 0.375, 0.5, 0.375, 0.75, 0.125, 0.75, 0.625, 0.5, 0.875, 0.5, 0.875, 0.75, 0.625, 0.75])
me_cube_015.materials.append(mat_light)
me_cube_015.update()
me_cube_015.normals_split_custom_set([tuple(v) for v in zip(*[iter([-1.0, 0.0, 0.0, -1.0, 0.0, 0.0, -1.0, 0.0, 0.0, -1.0, 0.0, 0.0, 0.0, 0.0, -1.0, 0.0, 0.0, -1.0, 0.0, 0.0, -1.0, 0.0, 0.0, -1.0, 1.0, 0.0, 0.0, 1.0, 0.0, 0.0, 1.0, 0.0, 0.0, 1.0, 0.0, 0.0, 0.0, 0.0, 1.0, 0.0, 0.0, 1.0, 0.0, 0.0, 1.0, 0.0, 0.0, 1.0, 0.0, -1.0, 1.007e-06, 0.0, -1.0, 1.007e-06, 0.0, -1.0, 1.007e-06, 0.0, -1.0, 1.007e-06, 0.0, 1.0, 0.0, 0.0, 1.0, 0.0, 0.0, 1.0, 0.0, 0.0, 1.0, 0.0])] * 3)])
me_cube_016 = bpy.data.meshes.new('Cube.016')
me_cube_016.from_pydata([(-0.4739, -0.0112, 0.4739), (-0.4739, 0.0112, 0.4739), (-0.4739, -0.0112, -0.4738), (-0.4739, 0.0112, -0.4738), (0.4739, -0.0112, 0.4739), (0.4739, 0.0112, 0.4739), (0.4739, -0.0112, -0.4738), (0.4739, 0.0112, -0.4738)], [], [(0, 1, 3, 2), (2, 3, 7, 6), (6, 7, 5, 4), (4, 5, 1, 0), (2, 6, 4, 0), (7, 3, 1, 5)])
_uv = me_cube_016.uv_layers.new(name='UVMap')
_uv.uv.foreach_set('vector', [0.375, 0.0, 0.625, 0.0, 0.625, 0.25, 0.375, 0.25, 0.375, 0.25, 0.625, 0.25, 0.625, 0.5, 0.375, 0.5, 0.375, 0.5, 0.625, 0.5, 0.625, 0.75, 0.375, 0.75, 0.375, 0.75, 0.625, 0.75, 0.625, 1.0, 0.375, 1.0, 0.125, 0.5, 0.375, 0.5, 0.375, 0.75, 0.125, 0.75, 0.625, 0.5, 0.875, 0.5, 0.875, 0.75, 0.625, 0.75])
me_cube_016.materials.append(mat_light)
me_cube_016.update()
me_cube_016.normals_split_custom_set([tuple(v) for v in zip(*[iter([-1.0, 0.0, 0.0, -1.0, 0.0, 0.0, -1.0, 0.0, 0.0, -1.0, 0.0, 0.0, 0.0, 0.0, -1.0, 0.0, 0.0, -1.0, 0.0, 0.0, -1.0, 0.0, 0.0, -1.0, 1.0, 0.0, 0.0, 1.0, 0.0, 0.0, 1.0, 0.0, 0.0, 1.0, 0.0, 0.0, 0.0, 0.0, 1.0, 0.0, 0.0, 1.0, 0.0, 0.0, 1.0, 0.0, 0.0, 1.0, 0.0, -1.0, 1.007e-06, 0.0, -1.0, 1.007e-06, 0.0, -1.0, 1.007e-06, 0.0, -1.0, 1.007e-06, 0.0, 1.0, 0.0, 0.0, 1.0, 0.0, 0.0, 1.0, 0.0, 0.0, 1.0, 0.0])] * 3)])
me_cube_017 = bpy.data.meshes.new('Cube.017')
me_cube_017.from_pydata([(-0.4739, -0.0112, 0.4739), (-0.4739, 0.0112, 0.4739), (-0.4739, -0.0112, -0.4738), (-0.4739, 0.0112, -0.4738), (0.4739, -0.0112, 0.4739), (0.4739, 0.0112, 0.4739), (0.4739, -0.0112, -0.4738), (0.4739, 0.0112, -0.4738)], [], [(0, 1, 3, 2), (2, 3, 7, 6), (6, 7, 5, 4), (4, 5, 1, 0), (2, 6, 4, 0), (7, 3, 1, 5)])
_uv = me_cube_017.uv_layers.new(name='UVMap')
_uv.uv.foreach_set('vector', [0.375, 0.0, 0.625, 0.0, 0.625, 0.25, 0.375, 0.25, 0.375, 0.25, 0.625, 0.25, 0.625, 0.5, 0.375, 0.5, 0.375, 0.5, 0.625, 0.5, 0.625, 0.75, 0.375, 0.75, 0.375, 0.75, 0.625, 0.75, 0.625, 1.0, 0.375, 1.0, 0.125, 0.5, 0.375, 0.5, 0.375, 0.75, 0.125, 0.75, 0.625, 0.5, 0.875, 0.5, 0.875, 0.75, 0.625, 0.75])
me_cube_017.materials.append(mat_light)
me_cube_017.update()
me_cube_017.normals_split_custom_set([tuple(v) for v in zip(*[iter([-1.0, 0.0, 0.0, -1.0, 0.0, 0.0, -1.0, 0.0, 0.0, -1.0, 0.0, 0.0, 0.0, 0.0, -1.0, 0.0, 0.0, -1.0, 0.0, 0.0, -1.0, 0.0, 0.0, -1.0, 1.0, 0.0, 0.0, 1.0, 0.0, 0.0, 1.0, 0.0, 0.0, 1.0, 0.0, 0.0, 0.0, 0.0, 1.0, 0.0, 0.0, 1.0, 0.0, 0.0, 1.0, 0.0, 0.0, 1.0, 0.0, -1.0, 1.007e-06, 0.0, -1.0, 1.007e-06, 0.0, -1.0, 1.007e-06, 0.0, -1.0, 1.007e-06, 0.0, 1.0, 0.0, 0.0, 1.0, 0.0, 0.0, 1.0, 0.0, 0.0, 1.0, 0.0])] * 3)])
me_cube_018 = bpy.data.meshes.new('Cube.018')
me_cube_018.from_pydata([(-0.4739, -0.0112, 0.4739), (-0.4739, 0.0112, 0.4739), (-0.4739, -0.0112, -0.4738), (-0.4739, 0.0112, -0.4738), (0.4739, -0.0112, 0.4739), (0.4739, 0.0112, 0.4739), (0.4739, -0.0112, -0.4738), (0.4739, 0.0112, -0.4738)], [], [(0, 1, 3, 2), (2, 3, 7, 6), (6, 7, 5, 4), (4, 5, 1, 0), (2, 6, 4, 0), (7, 3, 1, 5)])
_uv = me_cube_018.uv_layers.new(name='UVMap')
_uv.uv.foreach_set('vector', [0.375, 0.0, 0.625, 0.0, 0.625, 0.25, 0.375, 0.25, 0.375, 0.25, 0.625, 0.25, 0.625, 0.5, 0.375, 0.5, 0.375, 0.5, 0.625, 0.5, 0.625, 0.75, 0.375, 0.75, 0.375, 0.75, 0.625, 0.75, 0.625, 1.0, 0.375, 1.0, 0.125, 0.5, 0.375, 0.5, 0.375, 0.75, 0.125, 0.75, 0.625, 0.5, 0.875, 0.5, 0.875, 0.75, 0.625, 0.75])
me_cube_018.materials.append(mat_light)
me_cube_018.update()
me_cube_018.normals_split_custom_set([tuple(v) for v in zip(*[iter([-1.0, 0.0, 0.0, -1.0, 0.0, 0.0, -1.0, 0.0, 0.0, -1.0, 0.0, 0.0, 0.0, 0.0, -1.0, 0.0, 0.0, -1.0, 0.0, 0.0, -1.0, 0.0, 0.0, -1.0, 1.0, 0.0, 0.0, 1.0, 0.0, 0.0, 1.0, 0.0, 0.0, 1.0, 0.0, 0.0, 0.0, 0.0, 1.0, 0.0, 0.0, 1.0, 0.0, 0.0, 1.0, 0.0, 0.0, 1.0, 0.0, -1.0, 1.007e-06, 0.0, -1.0, 1.007e-06, 0.0, -1.0, 1.007e-06, 0.0, -1.0, 1.007e-06, 0.0, 1.0, 0.0, 0.0, 1.0, 0.0, 0.0, 1.0, 0.0, 0.0, 1.0, 0.0])] * 3)])
me_cube_019 = bpy.data.meshes.new('Cube.019')
me_cube_019.from_pydata([(-0.4739, -0.0112, 0.4739), (-0.4739, 0.0112, 0.4739), (-0.4739, -0.0112, -0.4738), (-0.4739, 0.0112, -0.4738), (0.4739, -0.0112, 0.4739), (0.4739, 0.0112, 0.4739), (0.4739, -0.0112, -0.4738), (0.4739, 0.0112, -0.4738)], [], [(0, 1, 3, 2), (2, 3, 7, 6), (6, 7, 5, 4), (4, 5, 1, 0), (2, 6, 4, 0), (7, 3, 1, 5)])
_uv = me_cube_019.uv_layers.new(name='UVMap')
_uv.uv.foreach_set('vector', [0.375, 0.0, 0.625, 0.0, 0.625, 0.25, 0.375, 0.25, 0.375, 0.25, 0.625, 0.25, 0.625, 0.5, 0.375, 0.5, 0.375, 0.5, 0.625, 0.5, 0.625, 0.75, 0.375, 0.75, 0.375, 0.75, 0.625, 0.75, 0.625, 1.0, 0.375, 1.0, 0.125, 0.5, 0.375, 0.5, 0.375, 0.75, 0.125, 0.75, 0.625, 0.5, 0.875, 0.5, 0.875, 0.75, 0.625, 0.75])
me_cube_019.materials.append(mat_light)
me_cube_019.update()
me_cube_019.normals_split_custom_set([tuple(v) for v in zip(*[iter([-1.0, 0.0, 0.0, -1.0, 0.0, 0.0, -1.0, 0.0, 0.0, -1.0, 0.0, 0.0, 0.0, 0.0, -1.0, 0.0, 0.0, -1.0, 0.0, 0.0, -1.0, 0.0, 0.0, -1.0, 1.0, 0.0, 0.0, 1.0, 0.0, 0.0, 1.0, 0.0, 0.0, 1.0, 0.0, 0.0, 0.0, 0.0, 1.0, 0.0, 0.0, 1.0, 0.0, 0.0, 1.0, 0.0, 0.0, 1.0, 0.0, -1.0, 1.007e-06, 0.0, -1.0, 1.007e-06, 0.0, -1.0, 1.007e-06, 0.0, -1.0, 1.007e-06, 0.0, 1.0, 0.0, 0.0, 1.0, 0.0, 0.0, 1.0, 0.0, 0.0, 1.0, 0.0])] * 3)])
me_cube_020 = bpy.data.meshes.new('Cube.020')
me_cube_020.from_pydata([(-0.4739, -0.0112, 0.4739), (-0.4739, 0.0112, 0.4739), (-0.4739, -0.0112, -0.4738), (-0.4739, 0.0112, -0.4738), (0.4739, -0.0112, 0.4739), (0.4739, 0.0112, 0.4739), (0.4739, -0.0112, -0.4738), (0.4739, 0.0112, -0.4738)], [], [(0, 1, 3, 2), (2, 3, 7, 6), (6, 7, 5, 4), (4, 5, 1, 0), (2, 6, 4, 0), (7, 3, 1, 5)])
_uv = me_cube_020.uv_layers.new(name='UVMap')
_uv.uv.foreach_set('vector', [0.375, 0.0, 0.625, 0.0, 0.625, 0.25, 0.375, 0.25, 0.375, 0.25, 0.625, 0.25, 0.625, 0.5, 0.375, 0.5, 0.375, 0.5, 0.625, 0.5, 0.625, 0.75, 0.375, 0.75, 0.375, 0.75, 0.625, 0.75, 0.625, 1.0, 0.375, 1.0, 0.125, 0.5, 0.375, 0.5, 0.375, 0.75, 0.125, 0.75, 0.625, 0.5, 0.875, 0.5, 0.875, 0.75, 0.625, 0.75])
me_cube_020.materials.append(mat_light)
me_cube_020.update()
me_cube_020.normals_split_custom_set([tuple(v) for v in zip(*[iter([-1.0, 0.0, 0.0, -1.0, 0.0, 0.0, -1.0, 0.0, 0.0, -1.0, 0.0, 0.0, 0.0, 0.0, -1.0, 0.0, 0.0, -1.0, 0.0, 0.0, -1.0, 0.0, 0.0, -1.0, 1.0, 0.0, 0.0, 1.0, 0.0, 0.0, 1.0, 0.0, 0.0, 1.0, 0.0, 0.0, 0.0, 0.0, 1.0, 0.0, 0.0, 1.0, 0.0, 0.0, 1.0, 0.0, 0.0, 1.0, 0.0, -1.0, 1.007e-06, 0.0, -1.0, 1.007e-06, 0.0, -1.0, 1.007e-06, 0.0, -1.0, 1.007e-06, 0.0, 1.0, 0.0, 0.0, 1.0, 0.0, 0.0, 1.0, 0.0, 0.0, 1.0, 0.0])] * 3)])
me_cube_021 = bpy.data.meshes.new('Cube.021')
me_cube_021.from_pydata([(-0.4739, -0.0112, 0.4739), (-0.4739, 0.0112, 0.4739), (-0.4739, -0.0112, -0.4738), (-0.4739, 0.0112, -0.4738), (0.4739, -0.0112, 0.4739), (0.4739, 0.0112, 0.4739), (0.4739, -0.0112, -0.4738), (0.4739, 0.0112, -0.4738)], [], [(0, 1, 3, 2), (2, 3, 7, 6), (6, 7, 5, 4), (4, 5, 1, 0), (2, 6, 4, 0), (7, 3, 1, 5)])
_uv = me_cube_021.uv_layers.new(name='UVMap')
_uv.uv.foreach_set('vector', [0.375, 0.0, 0.625, 0.0, 0.625, 0.25, 0.375, 0.25, 0.375, 0.25, 0.625, 0.25, 0.625, 0.5, 0.375, 0.5, 0.375, 0.5, 0.625, 0.5, 0.625, 0.75, 0.375, 0.75, 0.375, 0.75, 0.625, 0.75, 0.625, 1.0, 0.375, 1.0, 0.125, 0.5, 0.375, 0.5, 0.375, 0.75, 0.125, 0.75, 0.625, 0.5, 0.875, 0.5, 0.875, 0.75, 0.625, 0.75])
me_cube_021.materials.append(mat_light)
me_cube_021.update()
me_cube_021.normals_split_custom_set([tuple(v) for v in zip(*[iter([-1.0, 0.0, 0.0, -1.0, 0.0, 0.0, -1.0, 0.0, 0.0, -1.0, 0.0, 0.0, 0.0, 0.0, -1.0, 0.0, 0.0, -1.0, 0.0, 0.0, -1.0, 0.0, 0.0, -1.0, 1.0, 0.0, 0.0, 1.0, 0.0, 0.0, 1.0, 0.0, 0.0, 1.0, 0.0, 0.0, 0.0, 0.0, 1.0, 0.0, 0.0, 1.0, 0.0, 0.0, 1.0, 0.0, 0.0, 1.0, 0.0, -1.0, 1.007e-06, 0.0, -1.0, 1.007e-06, 0.0, -1.0, 1.007e-06, 0.0, -1.0, 1.007e-06, 0.0, 1.0, 0.0, 0.0, 1.0, 0.0, 0.0, 1.0, 0.0, 0.0, 1.0, 0.0])] * 3)])
me_cube_022 = bpy.data.meshes.new('Cube.022')
me_cube_022.from_pydata([(-0.4739, -0.0112, 0.4739), (-0.4739, 0.0112, 0.4739), (-0.4739, -0.0112, -0.4738), (-0.4739, 0.0112, -0.4738), (0.4739, -0.0112, 0.4739), (0.4739, 0.0112, 0.4739), (0.4739, -0.0112, -0.4738), (0.4739, 0.0112, -0.4738)], [], [(0, 1, 3, 2), (2, 3, 7, 6), (6, 7, 5, 4), (4, 5, 1, 0), (2, 6, 4, 0), (7, 3, 1, 5)])
_uv = me_cube_022.uv_layers.new(name='UVMap')
_uv.uv.foreach_set('vector', [0.375, 0.0, 0.625, 0.0, 0.625, 0.25, 0.375, 0.25, 0.375, 0.25, 0.625, 0.25, 0.625, 0.5, 0.375, 0.5, 0.375, 0.5, 0.625, 0.5, 0.625, 0.75, 0.375, 0.75, 0.375, 0.75, 0.625, 0.75, 0.625, 1.0, 0.375, 1.0, 0.125, 0.5, 0.375, 0.5, 0.375, 0.75, 0.125, 0.75, 0.625, 0.5, 0.875, 0.5, 0.875, 0.75, 0.625, 0.75])
me_cube_022.materials.append(mat_light)
me_cube_022.update()
me_cube_022.normals_split_custom_set([tuple(v) for v in zip(*[iter([-1.0, 0.0, 0.0, -1.0, 0.0, 0.0, -1.0, 0.0, 0.0, -1.0, 0.0, 0.0, 0.0, 0.0, -1.0, 0.0, 0.0, -1.0, 0.0, 0.0, -1.0, 0.0, 0.0, -1.0, 1.0, 0.0, 0.0, 1.0, 0.0, 0.0, 1.0, 0.0, 0.0, 1.0, 0.0, 0.0, 0.0, 0.0, 1.0, 0.0, 0.0, 1.0, 0.0, 0.0, 1.0, 0.0, 0.0, 1.0, 0.0, -1.0, 1.007e-06, 0.0, -1.0, 1.007e-06, 0.0, -1.0, 1.007e-06, 0.0, -1.0, 1.007e-06, 0.0, 1.0, 0.0, 0.0, 1.0, 0.0, 0.0, 1.0, 0.0, 0.0, 1.0, 0.0])] * 3)])
me_cube_023 = bpy.data.meshes.new('Cube.023')
me_cube_023.from_pydata([(-0.4739, -0.0112, 0.4739), (-0.4739, 0.0112, 0.4739), (-0.4739, -0.0112, -0.4738), (-0.4739, 0.0112, -0.4738), (0.4739, -0.0112, 0.4739), (0.4739, 0.0112, 0.4739), (0.4739, -0.0112, -0.4738), (0.4739, 0.0112, -0.4738)], [], [(0, 1, 3, 2), (2, 3, 7, 6), (6, 7, 5, 4), (4, 5, 1, 0), (2, 6, 4, 0), (7, 3, 1, 5)])
_uv = me_cube_023.uv_layers.new(name='UVMap')
_uv.uv.foreach_set('vector', [0.375, 0.0, 0.625, 0.0, 0.625, 0.25, 0.375, 0.25, 0.375, 0.25, 0.625, 0.25, 0.625, 0.5, 0.375, 0.5, 0.375, 0.5, 0.625, 0.5, 0.625, 0.75, 0.375, 0.75, 0.375, 0.75, 0.625, 0.75, 0.625, 1.0, 0.375, 1.0, 0.125, 0.5, 0.375, 0.5, 0.375, 0.75, 0.125, 0.75, 0.625, 0.5, 0.875, 0.5, 0.875, 0.75, 0.625, 0.75])
me_cube_023.materials.append(mat_light)
me_cube_023.update()
me_cube_023.normals_split_custom_set([tuple(v) for v in zip(*[iter([-1.0, 0.0, 0.0, -1.0, 0.0, 0.0, -1.0, 0.0, 0.0, -1.0, 0.0, 0.0, 0.0, 0.0, -1.0, 0.0, 0.0, -1.0, 0.0, 0.0, -1.0, 0.0, 0.0, -1.0, 1.0, 0.0, 0.0, 1.0, 0.0, 0.0, 1.0, 0.0, 0.0, 1.0, 0.0, 0.0, 0.0, 0.0, 1.0, 0.0, 0.0, 1.0, 0.0, 0.0, 1.0, 0.0, 0.0, 1.0, 0.0, -1.0, 1.007e-06, 0.0, -1.0, 1.007e-06, 0.0, -1.0, 1.007e-06, 0.0, -1.0, 1.007e-06, 0.0, 1.0, 0.0, 0.0, 1.0, 0.0, 0.0, 1.0, 0.0, 0.0, 1.0, 0.0])] * 3)])
me_cube_024 = bpy.data.meshes.new('Cube.024')
me_cube_024.from_pydata([(-0.4739, -0.0112, 0.4739), (-0.4739, 0.0112, 0.4739), (-0.4739, -0.0112, -0.4738), (-0.4739, 0.0112, -0.4738), (0.4739, -0.0112, 0.4739), (0.4739, 0.0112, 0.4739), (0.4739, -0.0112, -0.4738), (0.4739, 0.0112, -0.4738)], [], [(0, 1, 3, 2), (2, 3, 7, 6), (6, 7, 5, 4), (4, 5, 1, 0), (2, 6, 4, 0), (7, 3, 1, 5)])
_uv = me_cube_024.uv_layers.new(name='UVMap')
_uv.uv.foreach_set('vector', [0.375, 0.0, 0.625, 0.0, 0.625, 0.25, 0.375, 0.25, 0.375, 0.25, 0.625, 0.25, 0.625, 0.5, 0.375, 0.5, 0.375, 0.5, 0.625, 0.5, 0.625, 0.75, 0.375, 0.75, 0.375, 0.75, 0.625, 0.75, 0.625, 1.0, 0.375, 1.0, 0.125, 0.5, 0.375, 0.5, 0.375, 0.75, 0.125, 0.75, 0.625, 0.5, 0.875, 0.5, 0.875, 0.75, 0.625, 0.75])
me_cube_024.materials.append(mat_light)
me_cube_024.update()
me_cube_024.normals_split_custom_set([tuple(v) for v in zip(*[iter([-1.0, 0.0, 0.0, -1.0, 0.0, 0.0, -1.0, 0.0, 0.0, -1.0, 0.0, 0.0, 0.0, 0.0, -1.0, 0.0, 0.0, -1.0, 0.0, 0.0, -1.0, 0.0, 0.0, -1.0, 1.0, 0.0, 0.0, 1.0, 0.0, 0.0, 1.0, 0.0, 0.0, 1.0, 0.0, 0.0, 0.0, 0.0, 1.0, 0.0, 0.0, 1.0, 0.0, 0.0, 1.0, 0.0, 0.0, 1.0, 0.0, -1.0, 1.007e-06, 0.0, -1.0, 1.007e-06, 0.0, -1.0, 1.007e-06, 0.0, -1.0, 1.007e-06, 0.0, 1.0, 0.0, 0.0, 1.0, 0.0, 0.0, 1.0, 0.0, 0.0, 1.0, 0.0])] * 3)])
me_cube_025 = bpy.data.meshes.new('Cube.025')
me_cube_025.from_pydata([(-0.4739, -0.0112, 0.4739), (-0.4739, 0.0112, 0.4739), (-0.4739, -0.0112, -0.4738), (-0.4739, 0.0112, -0.4738), (0.4739, -0.0112, 0.4739), (0.4739, 0.0112, 0.4739), (0.4739, -0.0112, -0.4738), (0.4739, 0.0112, -0.4738)], [], [(0, 1, 3, 2), (2, 3, 7, 6), (6, 7, 5, 4), (4, 5, 1, 0), (2, 6, 4, 0), (7, 3, 1, 5)])
_uv = me_cube_025.uv_layers.new(name='UVMap')
_uv.uv.foreach_set('vector', [0.375, 0.0, 0.625, 0.0, 0.625, 0.25, 0.375, 0.25, 0.375, 0.25, 0.625, 0.25, 0.625, 0.5, 0.375, 0.5, 0.375, 0.5, 0.625, 0.5, 0.625, 0.75, 0.375, 0.75, 0.375, 0.75, 0.625, 0.75, 0.625, 1.0, 0.375, 1.0, 0.125, 0.5, 0.375, 0.5, 0.375, 0.75, 0.125, 0.75, 0.625, 0.5, 0.875, 0.5, 0.875, 0.75, 0.625, 0.75])
me_cube_025.materials.append(mat_light)
me_cube_025.update()
me_cube_025.normals_split_custom_set([tuple(v) for v in zip(*[iter([-1.0, 0.0, 0.0, -1.0, 0.0, 0.0, -1.0, 0.0, 0.0, -1.0, 0.0, 0.0, 0.0, 0.0, -1.0, 0.0, 0.0, -1.0, 0.0, 0.0, -1.0, 0.0, 0.0, -1.0, 1.0, 0.0, 0.0, 1.0, 0.0, 0.0, 1.0, 0.0, 0.0, 1.0, 0.0, 0.0, 0.0, 0.0, 1.0, 0.0, 0.0, 1.0, 0.0, 0.0, 1.0, 0.0, 0.0, 1.0, 0.0, -1.0, 1.007e-06, 0.0, -1.0, 1.007e-06, 0.0, -1.0, 1.007e-06, 0.0, -1.0, 1.007e-06, 0.0, 1.0, 0.0, 0.0, 1.0, 0.0, 0.0, 1.0, 0.0, 0.0, 1.0, 0.0])] * 3)])
me_cube_026 = bpy.data.meshes.new('Cube.026')
me_cube_026.from_pydata([(-0.4, -1.1, 0.4), (-0.4, 1.1, 0.4), (-0.4, -1.1, -0.4), (-0.4, 1.1, -0.4), (0.4, -1.1, 0.4), (0.4, 1.1, 0.4), (0.4, -1.1, -0.4), (0.4, 1.1, -0.4)], [], [(0, 1, 3, 2), (2, 3, 7, 6), (6, 7, 5, 4), (4, 5, 1, 0), (2, 6, 4, 0), (7, 3, 1, 5)])
_uv = me_cube_026.uv_layers.new(name='UVMap')
_uv.uv.foreach_set('vector', [0.375, 0.0, 0.625, 0.0, 0.625, 0.25, 0.375, 0.25, 0.375, 0.25, 0.625, 0.25, 0.625, 0.5, 0.375, 0.5, 0.375, 0.5, 0.625, 0.5, 0.625, 0.75, 0.375, 0.75, 0.375, 0.75, 0.625, 0.75, 0.625, 1.0, 0.375, 1.0, 0.125, 0.5, 0.375, 0.5, 0.375, 0.75, 0.125, 0.75, 0.625, 0.5, 0.875, 0.5, 0.875, 0.75, 0.625, 0.75])
me_cube_026.materials.append(mat_column)
me_cube_026.update()
me_cube_026.normals_split_custom_set([tuple(v) for v in zip(*[iter([-1.0, 0.0, 0.0, -1.0, 0.0, 0.0, -1.0, 0.0, 0.0, -1.0, 0.0, 0.0, 0.0, 0.0, -1.0, 0.0, 0.0, -1.0, 0.0, 0.0, -1.0, 0.0, 0.0, -1.0, 1.0, 0.0, 0.0, 1.0, 0.0, 0.0, 1.0, 0.0, 0.0, 1.0, 0.0, 0.0, 0.0, 0.0, 1.0, 0.0, 0.0, 1.0, 0.0, 0.0, 1.0, 0.0, 0.0, 1.0, 0.0, -1.0, 0.0, 0.0, -1.0, 0.0, 0.0, -1.0, 0.0, 0.0, -1.0, 0.0, 0.0, 1.0, 0.0, 0.0, 1.0, 0.0, 0.0, 1.0, 0.0, 0.0, 1.0, 0.0])] * 3)])
me_cube_030 = bpy.data.meshes.new('Cube.030')
me_cube_030.from_pydata([(-0.45, -0.2, 0.45), (-0.45, 0.2, 0.45), (-0.45, -0.2, -0.45), (-0.45, 0.2, -0.45), (0.45, -0.2, 0.45), (0.45, 0.2, 0.45), (0.45, -0.2, -0.45), (0.45, 0.2, -0.45)], [], [(0, 1, 3, 2), (2, 3, 7, 6), (6, 7, 5, 4), (4, 5, 1, 0), (2, 6, 4, 0), (7, 3, 1, 5)])
_uv = me_cube_030.uv_layers.new(name='UVMap')
_uv.uv.foreach_set('vector', [0.375, 0.0, 0.625, 0.0, 0.625, 0.25, 0.375, 0.25, 0.375, 0.25, 0.625, 0.25, 0.625, 0.5, 0.375, 0.5, 0.375, 0.5, 0.625, 0.5, 0.625, 0.75, 0.375, 0.75, 0.375, 0.75, 0.625, 0.75, 0.625, 1.0, 0.375, 1.0, 0.125, 0.5, 0.375, 0.5, 0.375, 0.75, 0.125, 0.75, 0.625, 0.5, 0.875, 0.5, 0.875, 0.75, 0.625, 0.75])
me_cube_030.materials.append(mat_columncap)
me_cube_030.update()
me_cube_030.normals_split_custom_set([tuple(v) for v in zip(*[iter([-1.0, 0.0, 0.0, -1.0, 0.0, 0.0, -1.0, 0.0, 0.0, -1.0, 0.0, 0.0, 0.0, 0.0, -1.0, 0.0, 0.0, -1.0, 0.0, 0.0, -1.0, 0.0, 0.0, -1.0, 1.0, 0.0, 0.0, 1.0, 0.0, 0.0, 1.0, 0.0, 0.0, 1.0, 0.0, 0.0, 0.0, 0.0, 1.0, 0.0, 0.0, 1.0, 0.0, 0.0, 1.0, 0.0, 0.0, 1.0, 0.0, -1.0, 0.0, 0.0, -1.0, 0.0, 0.0, -1.0, 0.0, 0.0, -1.0, 0.0, 0.0, 1.0, 0.0, 0.0, 1.0, 0.0, 0.0, 1.0, 0.0, 0.0, 1.0, 0.0])] * 3)])
me_cube_031 = bpy.data.meshes.new('Cube.031')
me_cube_031.from_pydata([(-0.45, -0.2, 0.45), (-0.45, 0.2, 0.45), (-0.45, -0.2, -0.45), (-0.45, 0.2, -0.45), (0.45, -0.2, 0.45), (0.45, 0.2, 0.45), (0.45, -0.2, -0.45), (0.45, 0.2, -0.45)], [], [(0, 1, 3, 2), (2, 3, 7, 6), (6, 7, 5, 4), (4, 5, 1, 0), (2, 6, 4, 0), (7, 3, 1, 5)])
_uv = me_cube_031.uv_layers.new(name='UVMap')
_uv.uv.foreach_set('vector', [0.375, 0.0, 0.625, 0.0, 0.625, 0.25, 0.375, 0.25, 0.375, 0.25, 0.625, 0.25, 0.625, 0.5, 0.375, 0.5, 0.375, 0.5, 0.625, 0.5, 0.625, 0.75, 0.375, 0.75, 0.375, 0.75, 0.625, 0.75, 0.625, 1.0, 0.375, 1.0, 0.125, 0.5, 0.375, 0.5, 0.375, 0.75, 0.125, 0.75, 0.625, 0.5, 0.875, 0.5, 0.875, 0.75, 0.625, 0.75])
me_cube_031.materials.append(mat_columncap)
me_cube_031.update()
me_cube_031.normals_split_custom_set([tuple(v) for v in zip(*[iter([-1.0, 0.0, 0.0, -1.0, 0.0, 0.0, -1.0, 0.0, 0.0, -1.0, 0.0, 0.0, 0.0, 0.0, -1.0, 0.0, 0.0, -1.0, 0.0, 0.0, -1.0, 0.0, 0.0, -1.0, 1.0, 0.0, 0.0, 1.0, 0.0, 0.0, 1.0, 0.0, 0.0, 1.0, 0.0, 0.0, 0.0, 0.0, 1.0, 0.0, 0.0, 1.0, 0.0, 0.0, 1.0, 0.0, 0.0, 1.0, 0.0, -1.0, 0.0, 0.0, -1.0, 0.0, 0.0, -1.0, 0.0, 0.0, -1.0, 0.0, 0.0, 1.0, 0.0, 0.0, 1.0, 0.0, 0.0, 1.0, 0.0, 0.0, 1.0, 0.0])] * 3)])
me_cube_027 = bpy.data.meshes.new('Cube.027')
me_cube_027.from_pydata([(-0.4, -1.1, 0.4), (-0.4, 1.1, 0.4), (-0.4, -1.1, -0.4), (-0.4, 1.1, -0.4), (0.4, -1.1, 0.4), (0.4, 1.1, 0.4), (0.4, -1.1, -0.4), (0.4, 1.1, -0.4)], [], [(0, 1, 3, 2), (2, 3, 7, 6), (6, 7, 5, 4), (4, 5, 1, 0), (2, 6, 4, 0), (7, 3, 1, 5)])
_uv = me_cube_027.uv_layers.new(name='UVMap')
_uv.uv.foreach_set('vector', [0.375, 0.0, 0.625, 0.0, 0.625, 0.25, 0.375, 0.25, 0.375, 0.25, 0.625, 0.25, 0.625, 0.5, 0.375, 0.5, 0.375, 0.5, 0.625, 0.5, 0.625, 0.75, 0.375, 0.75, 0.375, 0.75, 0.625, 0.75, 0.625, 1.0, 0.375, 1.0, 0.125, 0.5, 0.375, 0.5, 0.375, 0.75, 0.125, 0.75, 0.625, 0.5, 0.875, 0.5, 0.875, 0.75, 0.625, 0.75])
me_cube_027.materials.append(mat_column)
me_cube_027.update()
me_cube_027.normals_split_custom_set([tuple(v) for v in zip(*[iter([-1.0, 0.0, 0.0, -1.0, 0.0, 0.0, -1.0, 0.0, 0.0, -1.0, 0.0, 0.0, 0.0, 0.0, -1.0, 0.0, 0.0, -1.0, 0.0, 0.0, -1.0, 0.0, 0.0, -1.0, 1.0, 0.0, 0.0, 1.0, 0.0, 0.0, 1.0, 0.0, 0.0, 1.0, 0.0, 0.0, 0.0, 0.0, 1.0, 0.0, 0.0, 1.0, 0.0, 0.0, 1.0, 0.0, 0.0, 1.0, 0.0, -1.0, 0.0, 0.0, -1.0, 0.0, 0.0, -1.0, 0.0, 0.0, -1.0, 0.0, 0.0, 1.0, 0.0, 0.0, 1.0, 0.0, 0.0, 1.0, 0.0, 0.0, 1.0, 0.0])] * 3)])
me_cube_028 = bpy.data.meshes.new('Cube.028')
me_cube_028.from_pydata([(-0.45, -0.2, 0.45), (-0.45, 0.2, 0.45), (-0.45, -0.2, -0.45), (-0.45, 0.2, -0.45), (0.45, -0.2, 0.45), (0.45, 0.2, 0.45), (0.45, -0.2, -0.45), (0.45, 0.2, -0.45)], [], [(0, 1, 3, 2), (2, 3, 7, 6), (6, 7, 5, 4), (4, 5, 1, 0), (2, 6, 4, 0), (7, 3, 1, 5)])
_uv = me_cube_028.uv_layers.new(name='UVMap')
_uv.uv.foreach_set('vector', [0.375, 0.0, 0.625, 0.0, 0.625, 0.25, 0.375, 0.25, 0.375, 0.25, 0.625, 0.25, 0.625, 0.5, 0.375, 0.5, 0.375, 0.5, 0.625, 0.5, 0.625, 0.75, 0.375, 0.75, 0.375, 0.75, 0.625, 0.75, 0.625, 1.0, 0.375, 1.0, 0.125, 0.5, 0.375, 0.5, 0.375, 0.75, 0.125, 0.75, 0.625, 0.5, 0.875, 0.5, 0.875, 0.75, 0.625, 0.75])
me_cube_028.materials.append(mat_columncap)
me_cube_028.update()
me_cube_028.normals_split_custom_set([tuple(v) for v in zip(*[iter([-1.0, 0.0, 0.0, -1.0, 0.0, 0.0, -1.0, 0.0, 0.0, -1.0, 0.0, 0.0, 0.0, 0.0, -1.0, 0.0, 0.0, -1.0, 0.0, 0.0, -1.0, 0.0, 0.0, -1.0, 1.0, 0.0, 0.0, 1.0, 0.0, 0.0, 1.0, 0.0, 0.0, 1.0, 0.0, 0.0, 0.0, 0.0, 1.0, 0.0, 0.0, 1.0, 0.0, 0.0, 1.0, 0.0, 0.0, 1.0, 0.0, -1.0, 0.0, 0.0, -1.0, 0.0, 0.0, -1.0, 0.0, 0.0, -1.0, 0.0, 0.0, 1.0, 0.0, 0.0, 1.0, 0.0, 0.0, 1.0, 0.0, 0.0, 1.0, 0.0])] * 3)])
me_cube_029 = bpy.data.meshes.new('Cube.029')
me_cube_029.from_pydata([(-0.45, -0.2, 0.45), (-0.45, 0.2, 0.45), (-0.45, -0.2, -0.45), (-0.45, 0.2, -0.45), (0.45, -0.2, 0.45), (0.45, 0.2, 0.45), (0.45, -0.2, -0.45), (0.45, 0.2, -0.45)], [], [(0, 1, 3, 2), (2, 3, 7, 6), (6, 7, 5, 4), (4, 5, 1, 0), (2, 6, 4, 0), (7, 3, 1, 5)])
_uv = me_cube_029.uv_layers.new(name='UVMap')
_uv.uv.foreach_set('vector', [0.375, 0.0, 0.625, 0.0, 0.625, 0.25, 0.375, 0.25, 0.375, 0.25, 0.625, 0.25, 0.625, 0.5, 0.375, 0.5, 0.375, 0.5, 0.625, 0.5, 0.625, 0.75, 0.375, 0.75, 0.375, 0.75, 0.625, 0.75, 0.625, 1.0, 0.375, 1.0, 0.125, 0.5, 0.375, 0.5, 0.375, 0.75, 0.125, 0.75, 0.625, 0.5, 0.875, 0.5, 0.875, 0.75, 0.625, 0.75])
me_cube_029.materials.append(mat_columncap)
me_cube_029.update()
me_cube_029.normals_split_custom_set([tuple(v) for v in zip(*[iter([-1.0, 0.0, 0.0, -1.0, 0.0, 0.0, -1.0, 0.0, 0.0, -1.0, 0.0, 0.0, 0.0, 0.0, -1.0, 0.0, 0.0, -1.0, 0.0, 0.0, -1.0, 0.0, 0.0, -1.0, 1.0, 0.0, 0.0, 1.0, 0.0, 0.0, 1.0, 0.0, 0.0, 1.0, 0.0, 0.0, 0.0, 0.0, 1.0, 0.0, 0.0, 1.0, 0.0, 0.0, 1.0, 0.0, 0.0, 1.0, 0.0, -1.0, 0.0, 0.0, -1.0, 0.0, 0.0, -1.0, 0.0, 0.0, -1.0, 0.0, 0.0, 1.0, 0.0, 0.0, 1.0, 0.0, 0.0, 1.0, 0.0, 0.0, 1.0, 0.0])] * 3)])
me_cube_032 = bpy.data.meshes.new('Cube.032')
me_cube_032.from_pydata([(-0.4, -1.1, 0.4), (-0.4, 1.1, 0.4), (-0.4, -1.1, -0.4), (-0.4, 1.1, -0.4), (0.4, -1.1, 0.4), (0.4, 1.1, 0.4), (0.4, -1.1, -0.4), (0.4, 1.1, -0.4)], [], [(0, 1, 3, 2), (2, 3, 7, 6), (6, 7, 5, 4), (4, 5, 1, 0), (2, 6, 4, 0), (7, 3, 1, 5)])
_uv = me_cube_032.uv_layers.new(name='UVMap')
_uv.uv.foreach_set('vector', [0.375, 0.0, 0.625, 0.0, 0.625, 0.25, 0.375, 0.25, 0.375, 0.25, 0.625, 0.25, 0.625, 0.5, 0.375, 0.5, 0.375, 0.5, 0.625, 0.5, 0.625, 0.75, 0.375, 0.75, 0.375, 0.75, 0.625, 0.75, 0.625, 1.0, 0.375, 1.0, 0.125, 0.5, 0.375, 0.5, 0.375, 0.75, 0.125, 0.75, 0.625, 0.5, 0.875, 0.5, 0.875, 0.75, 0.625, 0.75])
me_cube_032.materials.append(mat_column)
me_cube_032.update()
me_cube_032.normals_split_custom_set([tuple(v) for v in zip(*[iter([-1.0, 0.0, 0.0, -1.0, 0.0, 0.0, -1.0, 0.0, 0.0, -1.0, 0.0, 0.0, 0.0, 0.0, -1.0, 0.0, 0.0, -1.0, 0.0, 0.0, -1.0, 0.0, 0.0, -1.0, 1.0, 0.0, 0.0, 1.0, 0.0, 0.0, 1.0, 0.0, 0.0, 1.0, 0.0, 0.0, 0.0, 0.0, 1.0, 0.0, 0.0, 1.0, 0.0, 0.0, 1.0, 0.0, 0.0, 1.0, 0.0, -1.0, 0.0, 0.0, -1.0, 0.0, 0.0, -1.0, 0.0, 0.0, -1.0, 0.0, 0.0, 1.0, 0.0, 0.0, 1.0, 0.0, 0.0, 1.0, 0.0, 0.0, 1.0, 0.0])] * 3)])
me_cube_033 = bpy.data.meshes.new('Cube.033')
me_cube_033.from_pydata([(-0.45, -0.2, 0.45), (-0.45, 0.2, 0.45), (-0.45, -0.2, -0.45), (-0.45, 0.2, -0.45), (0.45, -0.2, 0.45), (0.45, 0.2, 0.45), (0.45, -0.2, -0.45), (0.45, 0.2, -0.45)], [], [(0, 1, 3, 2), (2, 3, 7, 6), (6, 7, 5, 4), (4, 5, 1, 0), (2, 6, 4, 0), (7, 3, 1, 5)])
_uv = me_cube_033.uv_layers.new(name='UVMap')
_uv.uv.foreach_set('vector', [0.375, 0.0, 0.625, 0.0, 0.625, 0.25, 0.375, 0.25, 0.375, 0.25, 0.625, 0.25, 0.625, 0.5, 0.375, 0.5, 0.375, 0.5, 0.625, 0.5, 0.625, 0.75, 0.375, 0.75, 0.375, 0.75, 0.625, 0.75, 0.625, 1.0, 0.375, 1.0, 0.125, 0.5, 0.375, 0.5, 0.375, 0.75, 0.125, 0.75, 0.625, 0.5, 0.875, 0.5, 0.875, 0.75, 0.625, 0.75])
me_cube_033.materials.append(mat_columncap)
me_cube_033.update()
me_cube_033.normals_split_custom_set([tuple(v) for v in zip(*[iter([-1.0, 0.0, 0.0, -1.0, 0.0, 0.0, -1.0, 0.0, 0.0, -1.0, 0.0, 0.0, 0.0, 0.0, -1.0, 0.0, 0.0, -1.0, 0.0, 0.0, -1.0, 0.0, 0.0, -1.0, 1.0, 0.0, 0.0, 1.0, 0.0, 0.0, 1.0, 0.0, 0.0, 1.0, 0.0, 0.0, 0.0, 0.0, 1.0, 0.0, 0.0, 1.0, 0.0, 0.0, 1.0, 0.0, 0.0, 1.0, 0.0, -1.0, 0.0, 0.0, -1.0, 0.0, 0.0, -1.0, 0.0, 0.0, -1.0, 0.0, 0.0, 1.0, 0.0, 0.0, 1.0, 0.0, 0.0, 1.0, 0.0, 0.0, 1.0, 0.0])] * 3)])
me_cube_034 = bpy.data.meshes.new('Cube.034')
me_cube_034.from_pydata([(-0.45, -0.2, 0.45), (-0.45, 0.2, 0.45), (-0.45, -0.2, -0.45), (-0.45, 0.2, -0.45), (0.45, -0.2, 0.45), (0.45, 0.2, 0.45), (0.45, -0.2, -0.45), (0.45, 0.2, -0.45)], [], [(0, 1, 3, 2), (2, 3, 7, 6), (6, 7, 5, 4), (4, 5, 1, 0), (2, 6, 4, 0), (7, 3, 1, 5)])
_uv = me_cube_034.uv_layers.new(name='UVMap')
_uv.uv.foreach_set('vector', [0.375, 0.0, 0.625, 0.0, 0.625, 0.25, 0.375, 0.25, 0.375, 0.25, 0.625, 0.25, 0.625, 0.5, 0.375, 0.5, 0.375, 0.5, 0.625, 0.5, 0.625, 0.75, 0.375, 0.75, 0.375, 0.75, 0.625, 0.75, 0.625, 1.0, 0.375, 1.0, 0.125, 0.5, 0.375, 0.5, 0.375, 0.75, 0.125, 0.75, 0.625, 0.5, 0.875, 0.5, 0.875, 0.75, 0.625, 0.75])
me_cube_034.materials.append(mat_columncap)
me_cube_034.update()
me_cube_034.normals_split_custom_set([tuple(v) for v in zip(*[iter([-1.0, 0.0, 0.0, -1.0, 0.0, 0.0, -1.0, 0.0, 0.0, -1.0, 0.0, 0.0, 0.0, 0.0, -1.0, 0.0, 0.0, -1.0, 0.0, 0.0, -1.0, 0.0, 0.0, -1.0, 1.0, 0.0, 0.0, 1.0, 0.0, 0.0, 1.0, 0.0, 0.0, 1.0, 0.0, 0.0, 0.0, 0.0, 1.0, 0.0, 0.0, 1.0, 0.0, 0.0, 1.0, 0.0, 0.0, 1.0, 0.0, -1.0, 0.0, 0.0, -1.0, 0.0, 0.0, -1.0, 0.0, 0.0, -1.0, 0.0, 0.0, 1.0, 0.0, 0.0, 1.0, 0.0, 0.0, 1.0, 0.0, 0.0, 1.0, 0.0])] * 3)])
me_cube_035 = bpy.data.meshes.new('Cube.035')
me_cube_035.from_pydata([(-0.4, -1.1, 0.4), (-0.4, 1.1, 0.4), (-0.4, -1.1, -0.4), (-0.4, 1.1, -0.4), (0.4, -1.1, 0.4), (0.4, 1.1, 0.4), (0.4, -1.1, -0.4), (0.4, 1.1, -0.4)], [], [(0, 1, 3, 2), (2, 3, 7, 6), (6, 7, 5, 4), (4, 5, 1, 0), (2, 6, 4, 0), (7, 3, 1, 5)])
_uv = me_cube_035.uv_layers.new(name='UVMap')
_uv.uv.foreach_set('vector', [0.375, 0.0, 0.625, 0.0, 0.625, 0.25, 0.375, 0.25, 0.375, 0.25, 0.625, 0.25, 0.625, 0.5, 0.375, 0.5, 0.375, 0.5, 0.625, 0.5, 0.625, 0.75, 0.375, 0.75, 0.375, 0.75, 0.625, 0.75, 0.625, 1.0, 0.375, 1.0, 0.125, 0.5, 0.375, 0.5, 0.375, 0.75, 0.125, 0.75, 0.625, 0.5, 0.875, 0.5, 0.875, 0.75, 0.625, 0.75])
me_cube_035.materials.append(mat_column)
me_cube_035.update()
me_cube_035.normals_split_custom_set([tuple(v) for v in zip(*[iter([-1.0, 0.0, 0.0, -1.0, 0.0, 0.0, -1.0, 0.0, 0.0, -1.0, 0.0, 0.0, 0.0, 0.0, -1.0, 0.0, 0.0, -1.0, 0.0, 0.0, -1.0, 0.0, 0.0, -1.0, 1.0, 0.0, 0.0, 1.0, 0.0, 0.0, 1.0, 0.0, 0.0, 1.0, 0.0, 0.0, 0.0, 0.0, 1.0, 0.0, 0.0, 1.0, 0.0, 0.0, 1.0, 0.0, 0.0, 1.0, 0.0, -1.0, 0.0, 0.0, -1.0, 0.0, 0.0, -1.0, 0.0, 0.0, -1.0, 0.0, 0.0, 1.0, 0.0, 0.0, 1.0, 0.0, 0.0, 1.0, 0.0, 0.0, 1.0, 0.0])] * 3)])
me_cube_036 = bpy.data.meshes.new('Cube.036')
me_cube_036.from_pydata([(-0.45, -0.2, 0.45), (-0.45, 0.2, 0.45), (-0.45, -0.2, -0.45), (-0.45, 0.2, -0.45), (0.45, -0.2, 0.45), (0.45, 0.2, 0.45), (0.45, -0.2, -0.45), (0.45, 0.2, -0.45)], [], [(0, 1, 3, 2), (2, 3, 7, 6), (6, 7, 5, 4), (4, 5, 1, 0), (2, 6, 4, 0), (7, 3, 1, 5)])
_uv = me_cube_036.uv_layers.new(name='UVMap')
_uv.uv.foreach_set('vector', [0.375, 0.0, 0.625, 0.0, 0.625, 0.25, 0.375, 0.25, 0.375, 0.25, 0.625, 0.25, 0.625, 0.5, 0.375, 0.5, 0.375, 0.5, 0.625, 0.5, 0.625, 0.75, 0.375, 0.75, 0.375, 0.75, 0.625, 0.75, 0.625, 1.0, 0.375, 1.0, 0.125, 0.5, 0.375, 0.5, 0.375, 0.75, 0.125, 0.75, 0.625, 0.5, 0.875, 0.5, 0.875, 0.75, 0.625, 0.75])
me_cube_036.materials.append(mat_columncap)
me_cube_036.update()
me_cube_036.normals_split_custom_set([tuple(v) for v in zip(*[iter([-1.0, 0.0, 0.0, -1.0, 0.0, 0.0, -1.0, 0.0, 0.0, -1.0, 0.0, 0.0, 0.0, 0.0, -1.0, 0.0, 0.0, -1.0, 0.0, 0.0, -1.0, 0.0, 0.0, -1.0, 1.0, 0.0, 0.0, 1.0, 0.0, 0.0, 1.0, 0.0, 0.0, 1.0, 0.0, 0.0, 0.0, 0.0, 1.0, 0.0, 0.0, 1.0, 0.0, 0.0, 1.0, 0.0, 0.0, 1.0, 0.0, -1.0, 0.0, 0.0, -1.0, 0.0, 0.0, -1.0, 0.0, 0.0, -1.0, 0.0, 0.0, 1.0, 0.0, 0.0, 1.0, 0.0, 0.0, 1.0, 0.0, 0.0, 1.0, 0.0])] * 3)])
me_cube_037 = bpy.data.meshes.new('Cube.037')
me_cube_037.from_pydata([(-0.45, -0.2, 0.45), (-0.45, 0.2, 0.45), (-0.45, -0.2, -0.45), (-0.45, 0.2, -0.45), (0.45, -0.2, 0.45), (0.45, 0.2, 0.45), (0.45, -0.2, -0.45), (0.45, 0.2, -0.45)], [], [(0, 1, 3, 2), (2, 3, 7, 6), (6, 7, 5, 4), (4, 5, 1, 0), (2, 6, 4, 0), (7, 3, 1, 5)])
_uv = me_cube_037.uv_layers.new(name='UVMap')
_uv.uv.foreach_set('vector', [0.375, 0.0, 0.625, 0.0, 0.625, 0.25, 0.375, 0.25, 0.375, 0.25, 0.625, 0.25, 0.625, 0.5, 0.375, 0.5, 0.375, 0.5, 0.625, 0.5, 0.625, 0.75, 0.375, 0.75, 0.375, 0.75, 0.625, 0.75, 0.625, 1.0, 0.375, 1.0, 0.125, 0.5, 0.375, 0.5, 0.375, 0.75, 0.125, 0.75, 0.625, 0.5, 0.875, 0.5, 0.875, 0.75, 0.625, 0.75])
me_cube_037.materials.append(mat_columncap)
me_cube_037.update()
me_cube_037.normals_split_custom_set([tuple(v) for v in zip(*[iter([-1.0, 0.0, 0.0, -1.0, 0.0, 0.0, -1.0, 0.0, 0.0, -1.0, 0.0, 0.0, 0.0, 0.0, -1.0, 0.0, 0.0, -1.0, 0.0, 0.0, -1.0, 0.0, 0.0, -1.0, 1.0, 0.0, 0.0, 1.0, 0.0, 0.0, 1.0, 0.0, 0.0, 1.0, 0.0, 0.0, 0.0, 0.0, 1.0, 0.0, 0.0, 1.0, 0.0, 0.0, 1.0, 0.0, 0.0, 1.0, 0.0, -1.0, 0.0, 0.0, -1.0, 0.0, 0.0, -1.0, 0.0, 0.0, -1.0, 0.0, 0.0, 1.0, 0.0, 0.0, 1.0, 0.0, 0.0, 1.0, 0.0, 0.0, 1.0, 0.0])] * 3)])
me_plane = bpy.data.meshes.new('Plane')
me_plane.from_pydata([(-1.0, -1.0, 0.0), (1.0, -1.0, 0.0), (-1.0, 1.0, 0.0), (1.0, 1.0, 0.0)], [], [(0, 1, 3, 2)])
_uv = me_plane.uv_layers.new(name='UVMap')
_uv.uv.foreach_set('vector', [0.0, 0.0, 1.0, 0.0, 1.0, 1.0, 0.0, 1.0])
me_plane.update()

# ---- objects
ob_ceiling = bpy.data.objects.new('Ceiling', me_ceiling)
ob_floor = bpy.data.objects.new('Floor', me_floor)
ob_room = bpy.data.objects.new('Room', me_room)
ob_room_001 = bpy.data.objects.new('Room.001', me_room_001)
ob_room_002 = bpy.data.objects.new('Room.002', me_room_002)
ob_room_003 = bpy.data.objects.new('Room.003', me_room_003)
ob_cube_009 = bpy.data.objects.new('Cube.009', me_cube_009)
ob_cube_001 = bpy.data.objects.new('Cube.001', me_cube_005)
ob_cube_002 = bpy.data.objects.new('Cube.002', me_cube_006)
ob_cube_003 = bpy.data.objects.new('Cube.003', me_cube_007)
ob_cube_004 = bpy.data.objects.new('Cube.004', me_cube_008)
ob_cube_005 = bpy.data.objects.new('Cube.005', me_cube_010)
ob_cube_006 = bpy.data.objects.new('Cube.006', me_cube_011)
ob_cube_007 = bpy.data.objects.new('Cube.007', me_cube_012)
ob_cube_008 = bpy.data.objects.new('Cube.008', me_cube_013)
ob_cube_010 = bpy.data.objects.new('Cube.010', me_cube_014)
ob_cube_011 = bpy.data.objects.new('Cube.011', me_cube_015)
ob_cube_012 = bpy.data.objects.new('Cube.012', me_cube_016)
ob_cube_013 = bpy.data.objects.new('Cube.013', me_cube_017)
ob_cube_014 = bpy.data.objects.new('Cube.014', me_cube_018)
ob_cube_015 = bpy.data.objects.new('Cube.015', me_cube_019)
ob_cube_016 = bpy.data.objects.new('Cube.016', me_cube_020)
ob_cube_017 = bpy.data.objects.new('Cube.017', me_cube_021)
ob_cube_018 = bpy.data.objects.new('Cube.018', me_cube_022)
ob_cube_019 = bpy.data.objects.new('Cube.019', me_cube_023)
ob_cube_020 = bpy.data.objects.new('Cube.020', me_cube_024)
ob_cube_021 = bpy.data.objects.new('Cube.021', me_cube_025)
ob_cube_022 = bpy.data.objects.new('Cube.022', me_cube_026)
ob_cube_030 = bpy.data.objects.new('Cube.030', me_cube_030)
ob_cube_031 = bpy.data.objects.new('Cube.031', me_cube_031)
ob_cube_023 = bpy.data.objects.new('Cube.023', me_cube_027)
ob_cube_024 = bpy.data.objects.new('Cube.024', me_cube_028)
ob_cube_025 = bpy.data.objects.new('Cube.025', me_cube_029)
ob_cube_026 = bpy.data.objects.new('Cube.026', me_cube_032)
ob_cube_027 = bpy.data.objects.new('Cube.027', me_cube_033)
ob_cube_028 = bpy.data.objects.new('Cube.028', me_cube_034)
ob_cube_029 = bpy.data.objects.new('Cube.029', me_cube_035)
ob_cube_032 = bpy.data.objects.new('Cube.032', me_cube_036)
ob_cube_033 = bpy.data.objects.new('Cube.033', me_cube_037)
ob_spawn = bpy.data.objects.new('Spawn', me_plane)

# ---- transforms, parenting, visibility, modifiers, constraints
ob_ceiling.location = (0.0, 0.0, 0.0)
ob_ceiling.rotation_euler = (1.571, -0.0, 0.0)
ob_floor.location = (0.0, 0.0, 0.0)
ob_floor.rotation_euler = (1.571, -0.0, 0.0)
ob_room.location = (0.0, 0.0, 0.0)
ob_room.rotation_euler = (1.571, -0.0, 0.0)
ob_room_001.location = (0.0, 0.0, 0.0)
ob_room_001.rotation_euler = (1.571, -0.0, 0.0)
ob_room_002.location = (0.0, 0.0, 0.0)
ob_room_002.rotation_euler = (1.571, -0.0, 0.0)
ob_room_003.location = (0.0, 0.0, 0.0)
ob_room_003.rotation_euler = (1.571, -0.0, 0.0)
ob_cube_009.location = (1.618, 12.51, 2.989)
ob_cube_009.rotation_euler = (1.571, -0.0, 0.0)
ob_cube_001.location = (1.618, 18.42, 2.989)
ob_cube_001.rotation_euler = (1.571, -0.0, 0.0)
ob_cube_002.location = (2.613, 23.38, 2.989)
ob_cube_002.rotation_euler = (1.571, -0.0, 0.0)
ob_cube_003.location = (7.553, 23.38, 2.989)
ob_cube_003.rotation_euler = (1.571, -0.0, 0.0)
ob_cube_004.location = (7.553, 17.43, 2.989)
ob_cube_004.rotation_euler = (1.571, -0.0, 0.0)
ob_cube_005.location = (7.553, 11.5, 2.989)
ob_cube_005.rotation_euler = (1.571, -0.0, 0.0)
ob_cube_006.location = (7.553, 5.589, 2.989)
ob_cube_006.rotation_euler = (1.571, -0.0, 0.0)
ob_cube_007.location = (10.51, 7.562, 2.989)
ob_cube_007.rotation_euler = (1.571, -0.0, 0.0)
ob_cube_008.location = (10.51, 13.49, 2.989)
ob_cube_008.rotation_euler = (1.571, -0.0, 0.0)
ob_cube_010.location = (14.48, 21.42, 2.989)
ob_cube_010.rotation_euler = (1.571, -0.0, 0.0)
ob_cube_011.location = (18.43, 17.45, 2.989)
ob_cube_011.rotation_euler = (1.571, -0.0, 0.0)
ob_cube_012.location = (21.39, 22.39, 2.989)
ob_cube_012.rotation_euler = (1.571, -0.0, 0.0)
ob_cube_013.location = (22.37, 13.49, 2.989)
ob_cube_013.rotation_euler = (1.571, -0.0, 0.0)
ob_cube_014.location = (22.37, 7.569, 2.989)
ob_cube_014.rotation_euler = (1.571, -0.0, 0.0)
ob_cube_015.location = (22.37, 1.631, 2.989)
ob_cube_015.rotation_euler = (1.571, -0.0, 0.0)
ob_cube_016.location = (12.51, 1.631, 2.989)
ob_cube_016.rotation_euler = (1.571, -0.0, 0.0)
ob_cube_017.location = (2.599, 1.631, 2.989)
ob_cube_017.rotation_euler = (1.571, -0.0, 0.0)
ob_cube_018.location = (2.599, 6.569, 2.989)
ob_cube_018.rotation_euler = (1.571, -0.0, 0.0)
ob_cube_019.location = (4.583, 17.45, 2.989)
ob_cube_019.rotation_euler = (1.571, -0.0, 0.0)
ob_cube_020.location = (14.47, 10.52, 2.989)
ob_cube_020.rotation_euler = (1.571, -0.0, 0.0)
ob_cube_021.location = (17.44, 7.548, 2.989)
ob_cube_021.rotation_euler = (1.571, -0.0, 0.0)
ob_cube_022.location = (13.3, 17.73, 1.5)
ob_cube_022.rotation_euler = (1.571, -0.0, 0.0)
ob_cube_030.location = (13.3, 17.73, 0.2)
ob_cube_030.rotation_euler = (1.571, -0.0, 0.0)
ob_cube_031.location = (13.3, 17.73, 2.8)
ob_cube_031.rotation_euler = (1.571, -0.0, 0.0)
ob_cube_023.location = (20.09, 20.25, 1.5)
ob_cube_023.rotation_euler = (1.571, -0.0, 0.0)
ob_cube_024.location = (20.09, 20.25, 0.2)
ob_cube_024.rotation_euler = (1.571, -0.0, 0.0)
ob_cube_025.location = (20.09, 20.25, 2.8)
ob_cube_025.rotation_euler = (1.571, -0.0, 0.0)
ob_cube_026.location = (15.91, 7.911, 1.5)
ob_cube_026.rotation_euler = (1.571, -0.0, 0.0)
ob_cube_027.location = (15.91, 7.911, 0.2)
ob_cube_027.rotation_euler = (1.571, -0.0, 0.0)
ob_cube_028.location = (15.91, 7.911, 2.8)
ob_cube_028.rotation_euler = (1.571, -0.0, 0.0)
ob_cube_029.location = (2.518, 5.016, 1.5)
ob_cube_029.rotation_euler = (1.571, -0.0, 0.0)
ob_cube_032.location = (2.518, 5.016, 0.2)
ob_cube_032.rotation_euler = (1.571, -0.0, 0.0)
ob_cube_033.location = (2.518, 5.016, 2.8)
ob_cube_033.rotation_euler = (1.571, -0.0, 0.0)
ob_spawn.location = (17.3, 19.57, -1.0)
ob_spawn.scale = (0.5, 0.5, 0.5)

# ---- collection membership
col_collection.objects.link(ob_ceiling)
col_collection.objects.link(ob_floor)
col_collection.objects.link(ob_room)
col_collection.objects.link(ob_room_001)
col_collection.objects.link(ob_room_002)
col_collection.objects.link(ob_room_003)
col_collection.objects.link(ob_cube_009)
col_collection.objects.link(ob_cube_001)
col_collection.objects.link(ob_cube_002)
col_collection.objects.link(ob_cube_003)
col_collection.objects.link(ob_cube_004)
col_collection.objects.link(ob_cube_005)
col_collection.objects.link(ob_cube_006)
col_collection.objects.link(ob_cube_007)
col_collection.objects.link(ob_cube_008)
col_collection.objects.link(ob_cube_010)
col_collection.objects.link(ob_cube_011)
col_collection.objects.link(ob_cube_012)
col_collection.objects.link(ob_cube_013)
col_collection.objects.link(ob_cube_014)
col_collection.objects.link(ob_cube_015)
col_collection.objects.link(ob_cube_016)
col_collection.objects.link(ob_cube_017)
col_collection.objects.link(ob_cube_018)
col_collection.objects.link(ob_cube_019)
col_collection.objects.link(ob_cube_020)
col_collection.objects.link(ob_cube_021)
col_collection.objects.link(ob_cube_022)
col_collection.objects.link(ob_cube_030)
col_collection.objects.link(ob_cube_031)
col_collection.objects.link(ob_cube_023)
col_collection.objects.link(ob_cube_024)
col_collection.objects.link(ob_cube_025)
col_collection.objects.link(ob_cube_026)
col_collection.objects.link(ob_cube_027)
col_collection.objects.link(ob_cube_028)
col_collection.objects.link(ob_cube_029)
col_collection.objects.link(ob_cube_032)
col_collection.objects.link(ob_cube_033)
col_collection.objects.link(ob_spawn)

# ---- scene / render settings (as saved in the file)
scene.frame_start = 1; scene.frame_end = 250; scene.frame_set(1)
scene.render.engine = 'BLENDER_EEVEE_NEXT'
scene.cycles.sampling_pattern = 'TABULATED_SOBOL'
scene.view_settings.view_transform = 'Filmic'
bpy.context.view_layer.update()

# ---- added for rendering (the .blend has no active camera): camera
cam_auto = bpy.data.cameras.new('AutoCamera')
cam_auto.lens = 50.0
cam_auto.sensor_width = 36.0
cam_auto.clip_end = 1000.0
ob_auto_camera = bpy.data.objects.new('AutoCamera', cam_auto)
scene.collection.objects.link(ob_auto_camera)
ob_auto_camera.location = (46.2005, -27.9406, 27.9604)
ob_auto_camera.rotation_euler = (1.09748, -7.21219e-08, 0.694738)
scene.camera = ob_auto_camera
bpy.context.view_layer.update()
